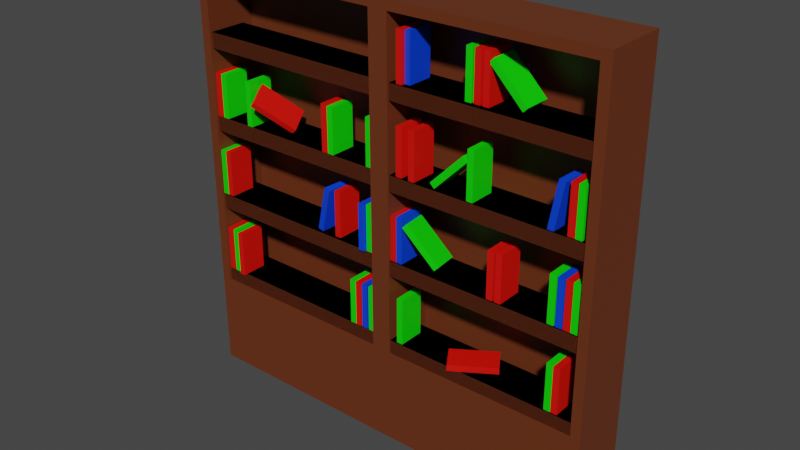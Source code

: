 # Source: Bookshelf.blend  (saved by Blender 3.4.6; exported with 4.5.12 LTS)
import bpy
from mathutils import Matrix  # noqa: F401  (used for matrix-valued properties, if any)

bpy.ops.wm.read_factory_settings(use_empty=True)
scene = bpy.context.scene
scene.name = 'Scene'

# ---- collections
col_collection = bpy.data.collections.new('Collection'); scene.collection.children.link(col_collection)

# ---- materials (node trees are filled in below, after node groups)
mat_material_045 = bpy.data.materials.new('Material.045')
mat_material_045.use_transparent_shadow = False
mat_material = bpy.data.materials.new('Material')
mat_material.alpha_threshold = 0.0
mat_material.use_transparent_shadow = False
mat_material.roughness = 0.5
mat_material.line_color = (0.0, 0.0, 0.0, 1.0)
mat_greenbook = bpy.data.materials.new('Greenbook')
mat_greenbook.use_transparent_shadow = False
mat_redbook = bpy.data.materials.new('RedBook')
mat_redbook.use_transparent_shadow = False
mat_material_043 = bpy.data.materials.new('Material.043')
mat_material_043.use_transparent_shadow = False

# ---- material node trees
mat_material_045.use_nodes = True; mat_material_045.node_tree.nodes.clear()
_N = mat_material_045.node_tree.nodes; _L = mat_material_045.node_tree.links
n0 = _N.new('ShaderNodeBsdfPrincipled'); n0.name = 'Principled BSDF'; n0.location = (10, 300)
n0.distribution = 'GGX'
n0.subsurface_method = 'RANDOM_WALK_SKIN'
n0.inputs[0].default_value = (0.0, 0.05473, 0.8, 1.0)
n0.inputs[3].default_value = 1.45
n0.inputs[27].default_value = (0.0, 0.0, 0.0, 1.0)
n0.inputs[28].default_value = 1.0
n1 = _N.new('ShaderNodeOutputMaterial'); n1.name = 'Material Output'; n1.location = (300, 300)
_L.new(n0.outputs[0], n1.inputs[0])
n1.is_active_output = True
mat_material.use_nodes = True; mat_material.node_tree.nodes.clear()
_N = mat_material.node_tree.nodes; _L = mat_material.node_tree.links
n0 = _N.new('ShaderNodeOutputMaterial'); n0.name = 'Material Output'; n0.location = (300, 300)
n1 = _N.new('ShaderNodeBsdfPrincipled'); n1.name = 'Principled BSDF'; n1.location = (10, 300)
n1.distribution = 'GGX'
n1.subsurface_method = 'RANDOM_WALK_SKIN'
n1.inputs[0].default_value = (0.1424, 0.03254, 0.008614, 1.0)
n1.inputs[3].default_value = 1.45
n1.inputs[27].default_value = (0.0, 0.0, 0.0, 1.0)
n1.inputs[28].default_value = 1.0
_L.new(n1.outputs[0], n0.inputs[0])
n0.is_active_output = True
mat_greenbook.use_nodes = True; mat_greenbook.node_tree.nodes.clear()
_N = mat_greenbook.node_tree.nodes; _L = mat_greenbook.node_tree.links
n0 = _N.new('ShaderNodeBsdfPrincipled'); n0.name = 'Principled BSDF'; n0.location = (10, 300)
n0.distribution = 'GGX'
n0.subsurface_method = 'RANDOM_WALK_SKIN'
n0.inputs[0].default_value = (0.003841, 0.8, 0.0, 1.0)
n0.inputs[3].default_value = 1.45
n0.inputs[27].default_value = (0.0, 0.0, 0.0, 1.0)
n0.inputs[28].default_value = 1.0
n1 = _N.new('ShaderNodeOutputMaterial'); n1.name = 'Material Output'; n1.location = (300, 300)
_L.new(n0.outputs[0], n1.inputs[0])
n1.is_active_output = True
mat_redbook.use_nodes = True; mat_redbook.node_tree.nodes.clear()
_N = mat_redbook.node_tree.nodes; _L = mat_redbook.node_tree.links
n0 = _N.new('ShaderNodeBsdfPrincipled'); n0.name = 'Principled BSDF'; n0.location = (10, 300)
n0.distribution = 'GGX'
n0.subsurface_method = 'RANDOM_WALK_SKIN'
n0.inputs[0].default_value = (0.8, 0.004263, 0.0, 1.0)
n0.inputs[3].default_value = 1.45
n0.inputs[27].default_value = (0.0, 0.0, 0.0, 1.0)
n0.inputs[28].default_value = 1.0
n1 = _N.new('ShaderNodeOutputMaterial'); n1.name = 'Material Output'; n1.location = (300, 300)
_L.new(n0.outputs[0], n1.inputs[0])
n1.is_active_output = True
mat_material_043.use_nodes = True; mat_material_043.node_tree.nodes.clear()
_N = mat_material_043.node_tree.nodes; _L = mat_material_043.node_tree.links
n0 = _N.new('ShaderNodeBsdfPrincipled'); n0.name = 'Principled BSDF'; n0.location = (10, 300)
n0.distribution = 'GGX'
n0.subsurface_method = 'RANDOM_WALK_SKIN'
n0.inputs[0].default_value = (0.8, 0.0, 0.002503, 1.0)
n0.inputs[3].default_value = 1.45
n0.inputs[27].default_value = (0.0, 0.0, 0.0, 1.0)
n0.inputs[28].default_value = 1.0
n1 = _N.new('ShaderNodeOutputMaterial'); n1.name = 'Material Output'; n1.location = (300, 300)
_L.new(n0.outputs[0], n1.inputs[0])
n1.is_active_output = True

# ---- world
world_world = bpy.data.worlds.new('World'); scene.world = world_world
world_world.use_nodes = True; world_world.node_tree.nodes.clear()
_N = world_world.node_tree.nodes; _L = world_world.node_tree.links
n0 = _N.new('ShaderNodeOutputWorld'); n0.name = 'World Output'; n0.location = (300, 300)
n1 = _N.new('ShaderNodeBackground'); n1.name = 'Background'; n1.location = (10, 300)
n1.inputs[0].default_value = (0.05088, 0.05088, 0.05088, 1.0)
_L.new(n1.outputs[0], n0.inputs[0])
n0.is_active_output = True
world_world.color = (0.05088, 0.05088, 0.05088)
world_world.use_sun_shadow = False
world_world.sun_shadow_jitter_overblur = 0.0

# ---- meshes
me_cube_048 = bpy.data.meshes.new('Cube.048')
me_cube_048.from_pydata([(-1.0, -1.0, -1.0), (-1.0, -1.0, 1.0), (-1.0, 1.0, -1.0), (-1.0, 1.0, 1.0), (1.0, -1.0, -1.0), (1.0, -1.0, 1.0), (1.0, 1.0, -1.0), (1.0, 1.0, 1.0), (-58.44, -1.398, -12.45), (-58.44, -1.398, -11.77), (-58.44, 1.565, -12.45), (-58.44, 1.565, -11.77), (4.771, -1.398, -12.45), (4.771, -1.398, -11.77), (4.771, 1.565, -12.45), (4.771, 1.565, -11.77), (4.771, -1.398, -12.45), (4.771, -1.398, -11.77), (4.771, 1.565, -12.45), (4.771, 1.565, -11.77), (-58.44, -1.398, -12.45), (-58.44, -1.398, -11.77), (-58.44, 1.565, -12.45), (-58.44, 1.565, -11.77), (-58.44, -1.398, -8.854), (-58.44, -1.398, -8.176), (-58.44, 1.565, -8.854), (-58.44, 1.565, -8.176), (4.771, -1.398, -8.854), (4.771, -1.398, -8.176), (4.771, 1.565, -8.854), (4.771, 1.565, -8.176), (4.771, -1.398, -8.854), (4.771, -1.398, -8.176), (4.771, 1.565, -8.854), (4.771, 1.565, -8.176), (-58.44, -1.398, -8.854), (-58.44, -1.398, -8.176), (-58.44, 1.565, -8.854), (-58.44, 1.565, -8.176), (-58.44, -1.398, -5.259), (-58.44, -1.398, -4.581), (-58.44, 1.565, -5.259), (-58.44, 1.565, -4.581), (4.771, -1.398, -5.259), (4.771, -1.398, -4.581), (4.771, 1.565, -5.259), (4.771, 1.565, -4.581), (4.771, -1.398, -5.259), (4.771, -1.398, -4.581), (4.771, 1.565, -5.259), (4.771, 1.565, -4.581), (-58.44, -1.398, -5.259), (-58.44, -1.398, -4.581), (-58.44, 1.565, -5.259), (-58.44, 1.565, -4.581), (-58.44, -1.398, -1.664), (-58.44, -1.398, -0.9862), (-58.44, 1.565, -1.664), (-58.44, 1.565, -0.9862), (4.771, -1.398, -1.664), (4.771, -1.398, -0.9862), (4.771, 1.565, -1.664), (4.771, 1.565, -0.9862), (4.771, -1.398, -1.664), (4.771, -1.398, -0.9862), (4.771, 1.565, -1.664), (4.771, 1.565, -0.9862), (-58.44, -1.398, -1.664), (-58.44, -1.398, -0.9862), (-58.44, 1.565, -1.664), (-58.44, 1.565, -0.9862), (4.771, -1.398, -12.45), (4.771, -1.398, -11.77), (4.771, 1.565, -12.45), (4.771, 1.565, -11.77), (-58.44, -1.398, -12.45), (-58.44, -1.398, -11.77), (-58.44, 1.565, -12.45), (-58.44, 1.565, -11.77), (-58.44, -1.398, -12.45), (-58.44, -1.398, -11.77), (-58.44, 1.565, -12.45), (-58.44, 1.565, -11.77), (4.771, -1.398, -12.45), (4.771, -1.398, -11.77), (4.771, 1.565, -12.45), (4.771, 1.565, -11.77), (4.771, -1.398, -8.854), (4.771, -1.398, -8.176), (4.771, 1.565, -8.854), (4.771, 1.565, -8.176), (-58.44, -1.398, -8.854), (-58.44, -1.398, -8.176), (-58.44, 1.565, -8.854), (-58.44, 1.565, -8.176), (-58.44, -1.398, -8.854), (-58.44, -1.398, -8.176), (-58.44, 1.565, -8.854), (-58.44, 1.565, -8.176), (4.771, -1.398, -8.854), (4.771, -1.398, -8.176), (4.771, 1.565, -8.854), (4.771, 1.565, -8.176), (4.771, -1.398, -5.259), (4.771, -1.398, -4.581), (4.771, 1.565, -5.259), (4.771, 1.565, -4.581), (-58.44, -1.398, -5.259), (-58.44, -1.398, -4.581), (-58.44, 1.565, -5.259), (-58.44, 1.565, -4.581), (-58.44, -1.398, -5.259), (-58.44, -1.398, -4.581), (-58.44, 1.565, -5.259), (-58.44, 1.565, -4.581), (4.771, -1.398, -5.259), (4.771, -1.398, -4.581), (4.771, 1.565, -5.259), (4.771, 1.565, -4.581), (4.771, -1.398, -1.664), (4.771, -1.398, -0.9862), (4.771, 1.565, -1.664), (4.771, 1.565, -0.9862), (-58.44, -1.398, -1.664), (-58.44, -1.398, -0.9862), (-58.44, 1.565, -1.664), (-58.44, 1.565, -0.9862), (-58.44, -1.398, -1.664), (-58.44, -1.398, -0.9862), (-58.44, 1.565, -1.664), (-58.44, 1.565, -0.9862), (4.771, -1.398, -1.664), (4.771, -1.398, -0.9862), (4.771, 1.565, -1.664), (4.771, 1.565, -0.9862), (76.3, -1.538, 2.001), (75.7, -1.521, -16.57), (76.32, 3.363, 2.002), (75.72, 3.38, -16.57), (-59.63, -1.51, 2.082), (-60.22, -1.492, -16.49), (-59.61, 3.392, 2.083), (-60.21, 3.409, -16.49), (7.564, -1.507, -16.53), (8.176, 3.377, 2.043), (7.582, 3.395, -16.53), (8.158, -1.524, 2.041), (75.82, -1.525, -12.85), (-60.09, 3.406, -12.77), (75.84, 3.377, -12.85), (-60.11, -1.496, -12.77), (7.683, -1.51, -12.81), (7.701, 3.391, -12.81), (10.81, -1.511, -12.38), (11.26, -1.524, 1.615), (73.17, -1.537, 1.577), (72.73, -1.524, -12.42), (-56.98, -1.497, -12.34), (-56.53, -1.51, 1.655), (5.034, -1.523, 1.618), (4.586, -1.51, -12.38), (8.158, -1.524, 2.041), (7.683, -1.51, -12.81), (75.82, -1.525, -12.85), (76.3, -1.538, 2.001), (-59.63, -1.51, 2.082), (-60.11, -1.496, -12.77), (7.683, -1.51, -12.81), (8.158, -1.524, 2.041), (10.81, -1.511, -12.38), (11.26, -1.524, 1.615), (73.17, -1.537, 1.577), (72.73, -1.524, -12.42), (-56.98, -1.497, -12.34), (-56.53, -1.51, 1.655), (5.034, -1.523, 1.618), (4.586, -1.51, -12.38), (10.81, -1.511, -12.38), (11.26, -1.524, 1.615), (73.17, -1.537, 1.577), (72.73, -1.524, -12.42), (-56.98, -1.497, -12.34), (-56.53, -1.51, 1.655), (5.034, -1.523, 1.618), (4.586, -1.51, -12.38), (10.82, 2.549, -12.38), (11.27, 2.536, 1.616), (73.19, 2.523, 1.579), (72.74, 2.536, -12.42), (-56.97, 2.563, -12.34), (-56.52, 2.55, 1.656), (5.049, 2.537, 1.619), (4.601, 2.55, -12.38), (11.1, -1.32, -12.45), (11.1, -1.32, -11.77), (11.1, 1.637, -12.45), (11.1, 1.637, -11.77), (74.2, -1.32, -12.45), (74.2, -1.32, -11.77), (74.2, 1.637, -12.45), (74.2, 1.637, -11.77), (74.2, -1.32, -12.45), (74.2, -1.32, -11.77), (74.2, 1.637, -12.45), (74.2, 1.637, -11.77), (11.1, -1.32, -12.45), (11.1, -1.32, -11.77), (11.1, 1.637, -12.45), (11.1, 1.637, -11.77), (11.1, -1.32, -8.86), (11.1, -1.32, -8.183), (11.1, 1.637, -8.86), (11.1, 1.637, -8.183), (74.2, -1.32, -8.86), (74.2, -1.32, -8.183), (74.2, 1.637, -8.86), (74.2, 1.637, -8.183), (74.2, -1.32, -8.86), (74.2, -1.32, -8.183), (74.2, 1.637, -8.86), (74.2, 1.637, -8.183), (11.1, -1.32, -8.86), (11.1, -1.32, -8.183), (11.1, 1.637, -8.86), (11.1, 1.637, -8.183), (11.1, -1.32, -5.273), (11.1, -1.32, -4.596), (11.1, 1.637, -5.273), (11.1, 1.637, -4.596), (74.2, -1.32, -5.273), (74.2, -1.32, -4.596), (74.2, 1.637, -5.273), (74.2, 1.637, -4.596), (74.2, -1.32, -5.273), (74.2, -1.32, -4.596), (74.2, 1.637, -5.273), (74.2, 1.637, -4.596), (11.1, -1.32, -5.273), (11.1, -1.32, -4.596), (11.1, 1.637, -5.273), (11.1, 1.637, -4.596), (11.1, -1.32, -1.685), (11.1, -1.32, -1.008), (11.1, 1.637, -1.685), (11.1, 1.637, -1.008), (74.2, -1.32, -1.685), (74.2, -1.32, -1.008), (74.2, 1.637, -1.685), (74.2, 1.637, -1.008), (74.2, -1.32, -1.685), (74.2, -1.32, -1.008), (74.2, 1.637, -1.685), (74.2, 1.637, -1.008), (11.1, -1.32, -1.685), (11.1, -1.32, -1.008), (11.1, 1.637, -1.685), (11.1, 1.637, -1.008), (74.2, -1.32, -12.45), (74.2, -1.32, -11.77), (74.2, 1.637, -12.45), (74.2, 1.637, -11.77), (11.1, -1.32, -12.45), (11.1, -1.32, -11.77), (11.1, 1.637, -12.45), (11.1, 1.637, -11.77), (11.1, -1.32, -12.45), (11.1, -1.32, -11.77), (11.1, 1.637, -12.45), (11.1, 1.637, -11.77), (74.2, -1.32, -12.45), (74.2, -1.32, -11.77), (74.2, 1.637, -12.45), (74.2, 1.637, -11.77), (74.2, -1.32, -8.86), (74.2, -1.32, -8.183), (74.2, 1.637, -8.86), (74.2, 1.637, -8.183), (11.1, -1.32, -8.86), (11.1, -1.32, -8.183), (11.1, 1.637, -8.86), (11.1, 1.637, -8.183), (11.1, -1.32, -8.86), (11.1, -1.32, -8.183), (11.1, 1.637, -8.86), (11.1, 1.637, -8.183), (74.2, -1.32, -8.86), (74.2, -1.32, -8.183), (74.2, 1.637, -8.86), (74.2, 1.637, -8.183), (74.2, -1.32, -5.273), (74.2, -1.32, -4.596), (74.2, 1.637, -5.273), (74.2, 1.637, -4.596), (11.1, -1.32, -5.273), (11.1, -1.32, -4.596), (11.1, 1.637, -5.273), (11.1, 1.637, -4.596), (11.1, -1.32, -5.273), (11.1, -1.32, -4.596), (11.1, 1.637, -5.273), (11.1, 1.637, -4.596), (74.2, -1.32, -5.273), (74.2, -1.32, -4.596), (74.2, 1.637, -5.273), (74.2, 1.637, -4.596), (74.2, -1.32, -1.685), (74.2, -1.32, -1.008), (74.2, 1.637, -1.685), (74.2, 1.637, -1.008), (11.1, -1.32, -1.685), (11.1, -1.32, -1.008), (11.1, 1.637, -1.685), (11.1, 1.637, -1.008), (11.1, -1.32, -1.685), (11.1, -1.32, -1.008), (11.1, 1.637, -1.685), (11.1, 1.637, -1.008), (74.2, -1.32, -1.685), (74.2, -1.32, -1.008), (74.2, 1.637, -1.685), (74.2, 1.637, -1.008), (-11.72, -1.112, -7.743), (-1.326, -1.369, -6.342), (-10.28, 0.8524, -7.826), (0.1109, 0.5958, -6.425), (-10.35, -1.195, -7.937), (0.03883, -1.452, -6.536), (-8.916, 0.7694, -8.02), (1.476, 0.5127, -6.619), (11.18, -1.3, -11.79), (11.18, -1.3, -9.789), (11.18, 0.7003, -11.79), (11.18, 0.7003, -9.789), (13.18, -1.3, -11.79), (13.18, -1.3, -9.789), (13.18, 0.7003, -11.79), (13.18, 0.7003, -9.789), (16.1, -1.3, -11.79), (16.1, -1.3, -9.789), (16.1, 0.7003, -11.79), (16.1, 0.7003, -9.789), (18.1, -1.3, -11.79), (18.1, -1.3, -9.789), (18.1, 0.7003, -11.79), (18.1, 0.7003, -9.789), (-52.07, -1.3, -11.79), (-52.07, -1.3, -9.789), (-52.07, 0.7003, -11.79), (-52.07, 0.7003, -9.789), (-50.07, -1.3, -11.79), (-50.07, -1.3, -9.789), (-50.07, 0.7003, -11.79), (-50.07, 0.7003, -9.789), (-17.49, -1.874, -11.77), (-29.76, 0.0427, -11.77), (-12.96, -0.1962, -11.77), (-25.23, 1.72, -11.77), (-17.49, -1.874, -11.5), (-29.76, 0.0427, -11.5), (-12.96, -0.1962, -11.5), (-25.23, 1.72, -11.5), (-49.93, -1.3, -11.77), (-49.93, -1.3, -9.768), (-49.93, 0.7003, -11.77), (-49.93, 0.7003, -9.768), (-47.93, -1.3, -11.77), (-47.93, -1.3, -9.768), (-47.93, 0.7003, -11.77), (-47.93, 0.7003, -9.768), (18.23, -1.3, -11.79), (18.23, -1.3, -9.789), (18.23, 0.7003, -11.79), (18.23, 0.7003, -9.789), (20.23, -1.3, -11.79), (20.23, -1.3, -9.789), (20.23, 0.7003, -11.79), (20.23, 0.7003, -9.789), (70.69, -1.411, -8.113), (70.69, -1.411, -6.113), (70.69, 0.5888, -8.113), (70.69, 0.5888, -6.113), (72.69, -1.411, -8.113), (72.69, -1.411, -6.113), (72.69, 0.5888, -8.113), (72.69, 0.5888, -6.113), (65.12, -1.567, -11.79), (65.12, -1.567, -9.789), (65.12, 0.433, -11.79), (65.12, 0.433, -9.789), (67.12, -1.567, -11.79), (67.12, -1.567, -9.789), (67.12, 0.433, -11.79), (67.12, 0.433, -9.789), (13.74, -1.3, -11.79), (13.74, -1.3, -9.789), (13.74, 0.7003, -11.79), (13.74, 0.7003, -9.789), (15.74, -1.3, -11.79), (15.74, -1.3, -9.789), (15.74, 0.7003, -11.79), (15.74, 0.7003, -9.789), (70.54, -1.338, -11.79), (70.54, -1.338, -9.789), (70.54, 0.6621, -11.79), (70.54, 0.6621, -9.789), (72.54, -1.338, -11.79), (72.54, -1.338, -9.789), (72.54, 0.6621, -11.79), (72.54, 0.6621, -9.789), (68.06, -1.349, -11.79), (68.06, -1.349, -9.789), (68.06, 0.6506, -11.79), (68.06, 0.6506, -9.789), (70.06, -1.349, -11.79), (70.06, -1.349, -9.789), (70.06, 0.6506, -11.79), (70.06, 0.6506, -9.789), (30.81, -1.253, -8.119), (27.34, -1.378, -6.177), (30.06, 0.7384, -8.103), (26.59, 0.6132, -6.161), (32.75, -1.213, -8.054), (29.28, -1.338, -6.112), (31.99, 0.7791, -8.037), (28.52, 0.6538, -6.095), (68.65, -1.387, -8.116), (68.65, -1.387, -6.116), (68.65, 0.613, -8.116), (68.65, 0.613, -6.116), (70.65, -1.387, -8.116), (70.65, -1.387, -6.116), (70.65, 0.613, -8.116), (70.65, 0.613, -6.116), (11.47, -1.3, -4.592), (11.47, -1.3, -2.592), (11.47, 0.7003, -4.592), (11.47, 0.7003, -2.592), (13.47, -1.3, -4.592), (13.47, -1.3, -2.592), (13.47, 0.7003, -4.592), (13.47, 0.7003, -2.592), (25.62, -1.3, -4.657), (25.62, -1.3, -2.657), (25.62, 0.7003, -4.657), (25.62, 0.7003, -2.657), (27.62, -1.3, -4.657), (27.62, -1.3, -2.657), (27.62, 0.7003, -4.657), (27.62, 0.7003, -2.657), (27.86, -1.3, -4.617), (27.86, -1.3, -2.617), (27.86, 0.7003, -4.617), (27.86, 0.7003, -2.617), (29.86, -1.3, -4.617), (29.86, -1.3, -2.617), (29.86, 0.7003, -4.617), (29.86, 0.7003, -2.617), (58.21, -1.3, -4.706), (58.21, -1.3, -2.706), (58.21, 0.7003, -4.706), (58.21, 0.7003, -2.706), (60.21, -1.3, -4.706), (60.21, -1.3, -2.706), (60.21, 0.7003, -4.706), (60.21, 0.7003, -2.706), (11.47, -1.342, -8.167), (11.47, -1.342, -6.167), (11.47, 0.6576, -8.167), (11.47, 0.6576, -6.167), (13.47, -1.342, -8.167), (13.47, -1.342, -6.167), (13.47, 0.6576, -8.167), (13.47, 0.6576, -6.167), (24.4, -1.105, -8.167), (24.4, -1.105, -6.167), (24.4, 0.8954, -8.167), (24.4, 0.8954, -6.167), (26.4, -1.105, -8.167), (26.4, -1.105, -6.167), (26.4, 0.8954, -8.167), (26.4, 0.8954, -6.167), (13.69, -1.552, -8.167), (13.69, -1.552, -6.167), (13.69, 0.4476, -8.167), (13.69, 0.4476, -6.167), (15.69, -1.552, -8.167), (15.69, -1.552, -6.167), (15.69, 0.4476, -8.167), (15.69, 0.4476, -6.167), (0.6842, -1.3, -8.231), (0.6842, -1.3, -6.231), (0.6842, 0.7003, -8.231), (0.6842, 0.7003, -6.231), (2.684, -1.3, -8.231), (2.684, -1.3, -6.231), (2.684, 0.7003, -8.231), (2.684, 0.7003, -6.231), (2.66, -1.3, -8.252), (2.66, -1.3, -6.252), (2.66, 0.7003, -8.252), (2.66, 0.7003, -6.252), (4.66, -1.3, -8.252), (4.66, -1.3, -6.252), (4.66, 0.7003, -8.252), (4.66, 0.7003, -6.252), (-56.08, -1.3, -8.192), (-56.08, -1.3, -6.192), (-56.08, 0.7003, -8.192), (-56.08, 0.7003, -6.192), (-54.08, -1.3, -8.192), (-54.08, -1.3, -6.192), (-54.08, 0.7003, -8.192), (-54.08, 0.7003, -6.192), (0.4277, -1.3, -11.77), (0.4277, -1.3, -9.768), (0.4277, 0.7003, -11.77), (0.4277, 0.7003, -9.768), (2.428, -1.3, -11.77), (2.428, -1.3, -9.768), (2.428, 0.7003, -11.77), (2.428, 0.7003, -9.768), (0.6842, -1.3, -0.9795), (0.6842, -1.3, 1.02), (0.6842, 0.7003, -0.9795), (0.6842, 0.7003, 1.02), (2.684, -1.3, -0.9795), (2.684, -1.3, 1.02), (2.684, 0.7003, -0.9795), (2.684, 0.7003, 1.02), (-53.88, -1.3, -8.181), (-53.88, -1.3, -6.181), (-53.88, 0.7003, -8.181), (-53.88, 0.7003, -6.181), (-51.88, -1.3, -8.181), (-51.88, -1.3, -6.181), (-51.88, 0.7003, -8.181), (-51.88, 0.7003, -6.181), (-3.496, -1.3, -4.58), (-3.496, -1.3, -2.58), (-3.496, 0.7003, -4.58), (-3.496, 0.7003, -2.58), (-1.496, -1.3, -4.58), (-1.496, -1.3, -2.58), (-1.496, 0.7003, -4.58), (-1.496, 0.7003, -2.58), (-22.75, -1.3, -4.587), (-22.75, -1.3, -2.587), (-22.75, 0.7003, -4.587), (-22.75, 0.7003, -2.587), (-20.75, -1.3, -4.587), (-20.75, -1.3, -2.587), (-20.75, 0.7003, -4.587), (-20.75, 0.7003, -2.587), (-47.18, -1.303, -4.651), (-49.7, -1.315, -2.681), (-47.53, 0.6957, -4.655), (-50.04, 0.683, -2.685), (-45.21, -1.282, -4.604), (-47.73, -1.295, -2.634), (-45.56, 0.7158, -4.608), (-48.08, 0.7031, -2.638), (-10.26, -1.3, -4.54), (-20.61, -1.3, -3.125), (-10.26, 0.7003, -4.54), (-20.61, 0.7003, -3.125), (-8.844, -1.3, -4.346), (-19.19, -1.3, -2.932), (-8.844, 0.7003, -4.346), (-19.19, 0.7003, -2.932), (0.7936, -1.3, -4.58), (0.7936, -1.3, -2.58), (0.7936, 0.7003, -4.58), (0.7936, 0.7003, -2.58), (2.794, -1.3, -4.58), (2.794, -1.3, -2.58), (2.794, 0.7003, -4.58), (2.794, 0.7003, -2.58), (-53.14, -1.3, -4.58), (-53.14, -1.3, -2.58), (-53.14, 0.7003, -4.58), (-53.14, 0.7003, -2.58), (-51.14, -1.3, -4.58), (-51.14, -1.3, -2.58), (-51.14, 0.7003, -4.58), (-51.14, 0.7003, -2.58), (-55.33, -1.3, -4.58), (-55.33, -1.3, -2.58), (-55.33, 0.7003, -4.58), (-55.33, 0.7003, -2.58), (-53.33, -1.3, -4.58), (-53.33, -1.3, -2.58), (-53.33, 0.7003, -4.58), (-53.33, 0.7003, -2.58), (70.89, -1.3, -4.706), (70.89, -1.3, -2.706), (70.89, 0.7003, -4.706), (70.89, 0.7003, -2.706), (72.89, -1.3, -4.706), (72.89, -1.3, -2.706), (72.89, 0.7003, -4.706), (72.89, 0.7003, -2.706), (68.56, -1.3, -4.706), (68.56, -1.3, -2.706), (68.56, 0.7003, -4.706), (68.56, 0.7003, -2.706), (70.56, -1.3, -4.706), (70.56, -1.3, -2.706), (70.56, 0.7003, -4.706), (70.56, 0.7003, -2.706), (-51.55, -1.3, -8.181), (-51.55, -1.3, -6.181), (-51.55, 0.7003, -8.181), (-51.55, 0.7003, -6.181), (-49.55, -1.3, -8.181), (-49.55, -1.3, -6.181), (-49.55, 0.7003, -8.181), (-49.55, 0.7003, -6.181), (-49.07, -1.3, -8.181), (-49.07, -1.3, -6.181), (-49.07, 0.7003, -8.181), (-49.07, 0.7003, -6.181), (-47.07, -1.3, -8.181), (-47.07, -1.3, -6.181), (-47.07, 0.7003, -8.181), (-47.07, 0.7003, -6.181), (-32.69, -1.3, -8.181), (-32.69, -1.3, -6.181), (-32.69, 0.7003, -8.181), (-32.69, 0.7003, -6.181), (-30.69, -1.3, -8.181), (-30.69, -1.3, -6.181), (-30.69, 0.7003, -8.181), (-30.69, 0.7003, -6.181), (-30.1, -1.3, -8.181), (-30.1, -1.3, -6.181), (-30.1, 0.7003, -8.181), (-30.1, 0.7003, -6.181), (-28.1, -1.3, -8.181), (-28.1, -1.3, -6.181), (-28.1, 0.7003, -8.181), (-28.1, 0.7003, -6.181), (-20.55, -1.0, -1.0), (-20.55, -1.0, 1.0), (-20.55, 1.0, -1.0), (-20.55, 1.0, 1.0), (-18.55, -1.0, -1.0), (-18.55, -1.0, 1.0), (-18.55, 1.0, -1.0), (-18.55, 1.0, 1.0), (-23.22, -1.0, -1.0), (-23.22, -1.0, 1.0), (-23.22, 1.0, -1.0), (-23.22, 1.0, 1.0), (-21.22, -1.0, -1.0), (-21.22, -1.0, 1.0), (-21.22, 1.0, -1.0), (-21.22, 1.0, 1.0), (-25.87, -1.0, -1.0), (-25.87, -1.0, 1.0), (-25.87, 1.0, -1.0), (-25.87, 1.0, 1.0), (-23.87, -1.0, -1.0), (-23.87, -1.0, 1.0), (-23.87, 1.0, -1.0), (-23.87, 1.0, 1.0), (-37.19, -1.0, -0.6105), (-26.84, -1.0, 0.8037), (-37.19, 1.0, -0.6105), (-26.84, 1.0, 0.8037), (-35.78, -1.0, -0.8037), (-25.43, -1.0, 0.6105), (-35.78, 1.0, -0.8037), (-25.43, 1.0, 0.6105), (54.92, -2.105, -3.459), (46.24, -0.1888, -4.645), (58.12, -0.4277, -3.021), (49.44, 1.489, -4.207), (53.5, -2.105, -3.266), (44.82, -0.1888, -4.452), (56.71, -0.4277, -2.828), (48.03, 1.489, -4.014)], [], [(0, 1, 3, 2), (2, 3, 7, 6), (6, 7, 5, 4), (4, 5, 1, 0), (2, 6, 4, 0), (7, 3, 1, 5), (8, 9, 11, 10), (10, 11, 15, 14), (14, 15, 13, 12), (12, 13, 9, 8), (10, 14, 12, 8), (15, 11, 9, 13), (16, 18, 19, 17), (18, 22, 23, 19), (22, 20, 21, 23), (20, 16, 17, 21), (18, 16, 20, 22), (23, 21, 17, 19), (24, 25, 27, 26), (26, 27, 31, 30), (30, 31, 29, 28), (28, 29, 25, 24), (26, 30, 28, 24), (31, 27, 25, 29), (32, 34, 35, 33), (34, 38, 39, 35), (38, 36, 37, 39), (36, 32, 33, 37), (34, 32, 36, 38), (39, 37, 33, 35), (40, 41, 43, 42), (42, 43, 47, 46), (46, 47, 45, 44), (44, 45, 41, 40), (42, 46, 44, 40), (47, 43, 41, 45), (48, 50, 51, 49), (50, 54, 55, 51), (54, 52, 53, 55), (52, 48, 49, 53), (50, 48, 52, 54), (55, 53, 49, 51), (56, 57, 59, 58), (58, 59, 63, 62), (62, 63, 61, 60), (60, 61, 57, 56), (58, 62, 60, 56), (63, 59, 57, 61), (64, 66, 67, 65), (66, 70, 71, 67), (70, 68, 69, 71), (68, 64, 65, 69), (66, 64, 68, 70), (71, 69, 65, 67), (72, 74, 75, 73), (74, 78, 79, 75), (78, 76, 77, 79), (76, 72, 73, 77), (74, 72, 76, 78), (79, 77, 73, 75), (80, 81, 83, 82), (82, 83, 87, 86), (86, 87, 85, 84), (84, 85, 81, 80), (82, 86, 84, 80), (87, 83, 81, 85), (88, 90, 91, 89), (90, 94, 95, 91), (94, 92, 93, 95), (92, 88, 89, 93), (90, 88, 92, 94), (95, 93, 89, 91), (96, 97, 99, 98), (98, 99, 103, 102), (102, 103, 101, 100), (100, 101, 97, 96), (98, 102, 100, 96), (103, 99, 97, 101), (104, 106, 107, 105), (106, 110, 111, 107), (110, 108, 109, 111), (108, 104, 105, 109), (106, 104, 108, 110), (111, 109, 105, 107), (112, 113, 115, 114), (114, 115, 119, 118), (118, 119, 117, 116), (116, 117, 113, 112), (114, 118, 116, 112), (119, 115, 113, 117), (120, 122, 123, 121), (122, 126, 127, 123), (126, 124, 125, 127), (124, 120, 121, 125), (122, 120, 124, 126), (127, 125, 121, 123), (128, 129, 131, 130), (130, 131, 135, 134), (134, 135, 133, 132), (132, 133, 129, 128), (130, 134, 132, 128), (135, 131, 129, 133), (147, 140, 142, 145), (153, 145, 142, 149), (149, 142, 140, 151), (144, 137, 139, 146), (148, 136, 138, 150), (181, 178, 186, 189), (180, 181, 189, 188), (141, 144, 146, 143), (150, 138, 145, 153), (136, 147, 145, 138), (139, 150, 153, 146), (141, 151, 152, 144), (144, 152, 148, 137), (137, 148, 150, 139), (143, 149, 151, 141), (146, 153, 149, 143), (152, 147, 162, 163), (147, 136, 165, 162), (136, 148, 164, 165), (148, 152, 163, 164), (151, 140, 166, 167), (140, 147, 169, 166), (147, 152, 168, 169), (152, 151, 167, 168), (155, 154, 163, 162), (154, 157, 164, 163), (156, 155, 162, 165), (157, 156, 165, 164), (159, 158, 167, 166), (158, 161, 168, 167), (160, 159, 166, 169), (161, 160, 169, 168), (154, 155, 171, 170), (155, 156, 172, 171), (156, 157, 173, 172), (157, 154, 170, 173), (158, 159, 175, 174), (159, 160, 176, 175), (160, 161, 177, 176), (161, 158, 174, 177), (170, 171, 179, 178), (171, 172, 180, 179), (172, 173, 181, 180), (173, 170, 178, 181), (174, 175, 183, 182), (175, 176, 184, 183), (176, 177, 185, 184), (177, 174, 182, 185), (186, 187, 188, 189), (190, 191, 192, 193), (183, 184, 192, 191), (182, 183, 191, 190), (179, 180, 188, 187), (184, 185, 193, 192), (178, 179, 187, 186), (185, 182, 190, 193), (194, 195, 197, 196), (196, 197, 201, 200), (200, 201, 199, 198), (198, 199, 195, 194), (196, 200, 198, 194), (201, 197, 195, 199), (202, 204, 205, 203), (204, 208, 209, 205), (208, 206, 207, 209), (206, 202, 203, 207), (204, 202, 206, 208), (209, 207, 203, 205), (210, 211, 213, 212), (212, 213, 217, 216), (216, 217, 215, 214), (214, 215, 211, 210), (212, 216, 214, 210), (217, 213, 211, 215), (218, 220, 221, 219), (220, 224, 225, 221), (224, 222, 223, 225), (222, 218, 219, 223), (220, 218, 222, 224), (225, 223, 219, 221), (226, 227, 229, 228), (228, 229, 233, 232), (232, 233, 231, 230), (230, 231, 227, 226), (228, 232, 230, 226), (233, 229, 227, 231), (234, 236, 237, 235), (236, 240, 241, 237), (240, 238, 239, 241), (238, 234, 235, 239), (236, 234, 238, 240), (241, 239, 235, 237), (242, 243, 245, 244), (244, 245, 249, 248), (248, 249, 247, 246), (246, 247, 243, 242), (244, 248, 246, 242), (249, 245, 243, 247), (250, 252, 253, 251), (252, 256, 257, 253), (256, 254, 255, 257), (254, 250, 251, 255), (252, 250, 254, 256), (257, 255, 251, 253), (258, 260, 261, 259), (260, 264, 265, 261), (264, 262, 263, 265), (262, 258, 259, 263), (260, 258, 262, 264), (265, 263, 259, 261), (266, 267, 269, 268), (268, 269, 273, 272), (272, 273, 271, 270), (270, 271, 267, 266), (268, 272, 270, 266), (273, 269, 267, 271), (274, 276, 277, 275), (276, 280, 281, 277), (280, 278, 279, 281), (278, 274, 275, 279), (276, 274, 278, 280), (281, 279, 275, 277), (282, 283, 285, 284), (284, 285, 289, 288), (288, 289, 287, 286), (286, 287, 283, 282), (284, 288, 286, 282), (289, 285, 283, 287), (290, 292, 293, 291), (292, 296, 297, 293), (296, 294, 295, 297), (294, 290, 291, 295), (292, 290, 294, 296), (297, 295, 291, 293), (298, 299, 301, 300), (300, 301, 305, 304), (304, 305, 303, 302), (302, 303, 299, 298), (300, 304, 302, 298), (305, 301, 299, 303), (306, 308, 309, 307), (308, 312, 313, 309), (312, 310, 311, 313), (310, 306, 307, 311), (308, 306, 310, 312), (313, 311, 307, 309), (314, 315, 317, 316), (316, 317, 321, 320), (320, 321, 319, 318), (318, 319, 315, 314), (316, 320, 318, 314), (321, 317, 315, 319), (322, 323, 325, 324), (324, 325, 329, 328), (328, 329, 327, 326), (326, 327, 323, 322), (324, 328, 326, 322), (329, 325, 323, 327), (330, 331, 333, 332), (332, 333, 337, 336), (336, 337, 335, 334), (334, 335, 331, 330), (332, 336, 334, 330), (337, 333, 331, 335), (338, 339, 341, 340), (340, 341, 345, 344), (344, 345, 343, 342), (342, 343, 339, 338), (340, 344, 342, 338), (345, 341, 339, 343), (346, 347, 349, 348), (348, 349, 353, 352), (352, 353, 351, 350), (350, 351, 347, 346), (348, 352, 350, 346), (353, 349, 347, 351), (354, 355, 357, 356), (356, 357, 361, 360), (360, 361, 359, 358), (358, 359, 355, 354), (356, 360, 358, 354), (361, 357, 355, 359), (362, 363, 365, 364), (364, 365, 369, 368), (368, 369, 367, 366), (366, 367, 363, 362), (364, 368, 366, 362), (369, 365, 363, 367), (370, 371, 373, 372), (372, 373, 377, 376), (376, 377, 375, 374), (374, 375, 371, 370), (372, 376, 374, 370), (377, 373, 371, 375), (378, 379, 381, 380), (380, 381, 385, 384), (384, 385, 383, 382), (382, 383, 379, 378), (380, 384, 382, 378), (385, 381, 379, 383), (386, 387, 389, 388), (388, 389, 393, 392), (392, 393, 391, 390), (390, 391, 387, 386), (388, 392, 390, 386), (393, 389, 387, 391), (394, 395, 397, 396), (396, 397, 401, 400), (400, 401, 399, 398), (398, 399, 395, 394), (396, 400, 398, 394), (401, 397, 395, 399), (402, 403, 405, 404), (404, 405, 409, 408), (408, 409, 407, 406), (406, 407, 403, 402), (404, 408, 406, 402), (409, 405, 403, 407), (410, 411, 413, 412), (412, 413, 417, 416), (416, 417, 415, 414), (414, 415, 411, 410), (412, 416, 414, 410), (417, 413, 411, 415), (418, 419, 421, 420), (420, 421, 425, 424), (424, 425, 423, 422), (422, 423, 419, 418), (420, 424, 422, 418), (425, 421, 419, 423), (426, 427, 429, 428), (428, 429, 433, 432), (432, 433, 431, 430), (430, 431, 427, 426), (428, 432, 430, 426), (433, 429, 427, 431), (434, 435, 437, 436), (436, 437, 441, 440), (440, 441, 439, 438), (438, 439, 435, 434), (436, 440, 438, 434), (441, 437, 435, 439), (442, 443, 445, 444), (444, 445, 449, 448), (448, 449, 447, 446), (446, 447, 443, 442), (444, 448, 446, 442), (449, 445, 443, 447), (450, 451, 453, 452), (452, 453, 457, 456), (456, 457, 455, 454), (454, 455, 451, 450), (452, 456, 454, 450), (457, 453, 451, 455), (458, 459, 461, 460), (460, 461, 465, 464), (464, 465, 463, 462), (462, 463, 459, 458), (460, 464, 462, 458), (465, 461, 459, 463), (466, 467, 469, 468), (468, 469, 473, 472), (472, 473, 471, 470), (470, 471, 467, 466), (468, 472, 470, 466), (473, 469, 467, 471), (474, 475, 477, 476), (476, 477, 481, 480), (480, 481, 479, 478), (478, 479, 475, 474), (476, 480, 478, 474), (481, 477, 475, 479), (482, 483, 485, 484), (484, 485, 489, 488), (488, 489, 487, 486), (486, 487, 483, 482), (484, 488, 486, 482), (489, 485, 483, 487), (490, 491, 493, 492), (492, 493, 497, 496), (496, 497, 495, 494), (494, 495, 491, 490), (492, 496, 494, 490), (497, 493, 491, 495), (498, 499, 501, 500), (500, 501, 505, 504), (504, 505, 503, 502), (502, 503, 499, 498), (500, 504, 502, 498), (505, 501, 499, 503), (506, 507, 509, 508), (508, 509, 513, 512), (512, 513, 511, 510), (510, 511, 507, 506), (508, 512, 510, 506), (513, 509, 507, 511), (514, 515, 517, 516), (516, 517, 521, 520), (520, 521, 519, 518), (518, 519, 515, 514), (516, 520, 518, 514), (521, 517, 515, 519), (522, 523, 525, 524), (524, 525, 529, 528), (528, 529, 527, 526), (526, 527, 523, 522), (524, 528, 526, 522), (529, 525, 523, 527), (530, 531, 533, 532), (532, 533, 537, 536), (536, 537, 535, 534), (534, 535, 531, 530), (532, 536, 534, 530), (537, 533, 531, 535), (538, 539, 541, 540), (540, 541, 545, 544), (544, 545, 543, 542), (542, 543, 539, 538), (540, 544, 542, 538), (545, 541, 539, 543), (546, 547, 549, 548), (548, 549, 553, 552), (552, 553, 551, 550), (550, 551, 547, 546), (548, 552, 550, 546), (553, 549, 547, 551), (554, 555, 557, 556), (556, 557, 561, 560), (560, 561, 559, 558), (558, 559, 555, 554), (556, 560, 558, 554), (561, 557, 555, 559), (562, 563, 565, 564), (564, 565, 569, 568), (568, 569, 567, 566), (566, 567, 563, 562), (564, 568, 566, 562), (569, 565, 563, 567), (570, 571, 573, 572), (572, 573, 577, 576), (576, 577, 575, 574), (574, 575, 571, 570), (572, 576, 574, 570), (577, 573, 571, 575), (578, 579, 581, 580), (580, 581, 585, 584), (584, 585, 583, 582), (582, 583, 579, 578), (580, 584, 582, 578), (585, 581, 579, 583), (586, 587, 589, 588), (588, 589, 593, 592), (592, 593, 591, 590), (590, 591, 587, 586), (588, 592, 590, 586), (593, 589, 587, 591), (594, 595, 597, 596), (596, 597, 601, 600), (600, 601, 599, 598), (598, 599, 595, 594), (596, 600, 598, 594), (601, 597, 595, 599), (602, 603, 605, 604), (604, 605, 609, 608), (608, 609, 607, 606), (606, 607, 603, 602), (604, 608, 606, 602), (609, 605, 603, 607), (610, 611, 613, 612), (612, 613, 617, 616), (616, 617, 615, 614), (614, 615, 611, 610), (612, 616, 614, 610), (617, 613, 611, 615), (618, 619, 621, 620), (620, 621, 625, 624), (624, 625, 623, 622), (622, 623, 619, 618), (620, 624, 622, 618), (625, 621, 619, 623), (626, 627, 629, 628), (628, 629, 633, 632), (632, 633, 631, 630), (630, 631, 627, 626), (628, 632, 630, 626), (633, 629, 627, 631), (634, 635, 637, 636), (636, 637, 641, 640), (640, 641, 639, 638), (638, 639, 635, 634), (636, 640, 638, 634), (641, 637, 635, 639), (642, 643, 645, 644), (644, 645, 649, 648), (648, 649, 647, 646), (646, 647, 643, 642), (644, 648, 646, 642), (649, 645, 643, 647), (650, 651, 653, 652), (652, 653, 657, 656), (656, 657, 655, 654), (654, 655, 651, 650), (652, 656, 654, 650), (657, 653, 651, 655), (658, 659, 661, 660), (660, 661, 665, 664), (664, 665, 663, 662), (662, 663, 659, 658), (660, 664, 662, 658), (665, 661, 659, 663), (666, 667, 669, 668), (668, 669, 673, 672), (672, 673, 671, 670), (670, 671, 667, 666), (668, 672, 670, 666), (673, 669, 667, 671), (674, 675, 677, 676), (676, 677, 681, 680), (680, 681, 679, 678), (678, 679, 675, 674), (676, 680, 678, 674), (681, 677, 675, 679)])
me_cube_048.polygons.foreach_set('material_index', [0, 0, 0, 0, 0, 0, 1, 1, 1, 1, 1, 1, 1, 1, 1, 1, 1, 1, 1, 1, 1, 1, 1, 1, 1, 1, 1, 1, 1, 1, 1, 1, 1, 1, 1, 1, 1, 1, 1, 1, 1, 1, 1, 1, 1, 1, 1, 1, 1, 1, 1, 1, 1, 1, 1, 1, 1, 1, 1, 1, 1, 1, 1, 1, 1, 1, 1, 1, 1, 1, 1, 1, 1, 1, 1, 1, 1, 1, 1, 1, 1, 1, 1, 1, 1, 1, 1, 1, 1, 1, 1, 1, 1, 1, 1, 1, 1, 1, 1, 1, 1, 1, 1, 1, 1, 1, 1, 1, 1, 1, 1, 1, 1, 1, 1, 1, 1, 1, 1, 1, 1, 1, 1, 1, 1, 1, 1, 1, 1, 1, 1, 1, 1, 1, 1, 1, 1, 1, 1, 1, 1, 1, 1, 1, 1, 1, 1, 1, 1, 1, 1, 1, 1, 1, 1, 1, 1, 1, 1, 1, 1, 1, 1, 1, 1, 1, 1, 1, 1, 1, 1, 1, 1, 1, 1, 1, 1, 1, 1, 1, 1, 1, 1, 1, 1, 1, 1, 1, 1, 1, 1, 1, 1, 1, 1, 1, 1, 1, 1, 1, 1, 1, 1, 1, 1, 1, 1, 1, 1, 1, 1, 1, 1, 1, 1, 1, 1, 1, 1, 1, 1, 1, 1, 1, 1, 1, 1, 1, 1, 1, 1, 1, 1, 1, 1, 1, 1, 1, 1, 1, 1, 1, 1, 1, 1, 1, 1, 1, 1, 1, 1, 1, 1, 1, 2, 2, 2, 2, 2, 2, 2, 2, 2, 2, 2, 2, 3, 3, 3, 3, 3, 3, 3, 3, 3, 3, 3, 3, 3, 3, 3, 3, 3, 3, 2, 2, 2, 2, 2, 2, 2, 2, 2, 2, 2, 2, 2, 2, 2, 2, 2, 2, 3, 3, 3, 3, 3, 3, 0, 0, 0, 0, 0, 0, 3, 3, 3, 3, 3, 3, 2, 2, 2, 2, 2, 2, 0, 0, 0, 0, 0, 0, 3, 3, 3, 3, 3, 3, 2, 2, 2, 2, 2, 2, 2, 2, 2, 2, 2, 2, 3, 3, 3, 3, 3, 3, 2, 2, 2, 2, 2, 2, 2, 2, 2, 2, 2, 2, 3, 3, 3, 3, 3, 3, 0, 0, 0, 0, 0, 0, 0, 0, 0, 0, 0, 0, 3, 3, 3, 3, 3, 3, 2, 2, 2, 2, 2, 2, 2, 2, 2, 2, 2, 2, 3, 3, 3, 3, 3, 3, 3, 3, 3, 3, 3, 3, 3, 3, 3, 3, 3, 3, 2, 2, 2, 2, 2, 2, 0, 0, 0, 0, 0, 0, 2, 2, 2, 2, 2, 2, 3, 3, 3, 3, 3, 3, 3, 3, 3, 3, 3, 3, 2, 2, 2, 2, 2, 2, 3, 3, 3, 3, 3, 3, 2, 2, 2, 2, 2, 2, 0, 0, 0, 0, 0, 0, 2, 2, 2, 2, 2, 2, 3, 3, 3, 3, 3, 3, 3, 3, 3, 3, 3, 3, 2, 2, 2, 2, 2, 2, 3, 3, 3, 3, 3, 3, 3, 3, 3, 3, 3, 3, 2, 2, 2, 2, 2, 2, 3, 3, 3, 3, 3, 3])
_uv = me_cube_048.uv_layers.new(name='UVMap')
_uv.uv.foreach_set('vector', [0.375, 0.0, 0.625, 0.0, 0.625, 0.25, 0.375, 0.25, 0.375, 0.25, 0.625, 0.25, 0.625, 0.5, 0.375, 0.5, 0.375, 0.5, 0.625, 0.5, 0.625, 0.75, 0.375, 0.75, 0.375, 0.75, 0.625, 0.75, 0.625, 1.0, 0.375, 1.0, 0.125, 0.5, 0.375, 0.5, 0.375, 0.75, 0.125, 0.75, 0.625, 0.5, 0.875, 0.5, 0.875, 0.75, 0.625, 0.75, 0.375, 0.0, 0.625, 0.0, 0.625, 0.25, 0.375, 0.25, 0.375, 0.25, 0.625, 0.25, 0.625, 0.5, 0.375, 0.5, 0.375, 0.5, 0.625, 0.5, 0.625, 0.75, 0.375, 0.75, 0.375, 0.75, 0.625, 0.75, 0.625, 1.0, 0.375, 1.0, 0.125, 0.5, 0.375, 0.5, 0.375, 0.75, 0.125, 0.75, 0.625, 0.5, 0.875, 0.5, 0.875, 0.75, 0.625, 0.75, 0.375, 0.0, 0.375, 0.25, 0.625, 0.25, 0.625, 0.0, 0.375, 0.25, 0.375, 0.5, 0.625, 0.5, 0.625, 0.25, 0.375, 0.5, 0.375, 0.75, 0.625, 0.75, 0.625, 0.5, 0.375, 0.75, 0.375, 1.0, 0.625, 1.0, 0.625, 0.75, 0.125, 0.5, 0.125, 0.75, 0.375, 0.75, 0.375, 0.5, 0.625, 0.5, 0.625, 0.75, 0.875, 0.75, 0.875, 0.5, 0.375, 0.0, 0.625, 0.0, 0.625, 0.25, 0.375, 0.25, 0.375, 0.25, 0.625, 0.25, 0.625, 0.5, 0.375, 0.5, 0.375, 0.5, 0.625, 0.5, 0.625, 0.75, 0.375, 0.75, 0.375, 0.75, 0.625, 0.75, 0.625, 1.0, 0.375, 1.0, 0.125, 0.5, 0.375, 0.5, 0.375, 0.75, 0.125, 0.75, 0.625, 0.5, 0.875, 0.5, 0.875, 0.75, 0.625, 0.75, 0.375, 0.0, 0.375, 0.25, 0.625, 0.25, 0.625, 0.0, 0.375, 0.25, 0.375, 0.5, 0.625, 0.5, 0.625, 0.25, 0.375, 0.5, 0.375, 0.75, 0.625, 0.75, 0.625, 0.5, 0.375, 0.75, 0.375, 1.0, 0.625, 1.0, 0.625, 0.75, 0.125, 0.5, 0.125, 0.75, 0.375, 0.75, 0.375, 0.5, 0.625, 0.5, 0.625, 0.75, 0.875, 0.75, 0.875, 0.5, 0.375, 0.0, 0.625, 0.0, 0.625, 0.25, 0.375, 0.25, 0.375, 0.25, 0.625, 0.25, 0.625, 0.5, 0.375, 0.5, 0.375, 0.5, 0.625, 0.5, 0.625, 0.75, 0.375, 0.75, 0.375, 0.75, 0.625, 0.75, 0.625, 1.0, 0.375, 1.0, 0.125, 0.5, 0.375, 0.5, 0.375, 0.75, 0.125, 0.75, 0.625, 0.5, 0.875, 0.5, 0.875, 0.75, 0.625, 0.75, 0.375, 0.0, 0.375, 0.25, 0.625, 0.25, 0.625, 0.0, 0.375, 0.25, 0.375, 0.5, 0.625, 0.5, 0.625, 0.25, 0.375, 0.5, 0.375, 0.75, 0.625, 0.75, 0.625, 0.5, 0.375, 0.75, 0.375, 1.0, 0.625, 1.0, 0.625, 0.75, 0.125, 0.5, 0.125, 0.75, 0.375, 0.75, 0.375, 0.5, 0.625, 0.5, 0.625, 0.75, 0.875, 0.75, 0.875, 0.5, 0.375, 0.0, 0.625, 0.0, 0.625, 0.25, 0.375, 0.25, 0.375, 0.25, 0.625, 0.25, 0.625, 0.5, 0.375, 0.5, 0.375, 0.5, 0.625, 0.5, 0.625, 0.75, 0.375, 0.75, 0.375, 0.75, 0.625, 0.75, 0.625, 1.0, 0.375, 1.0, 0.125, 0.5, 0.375, 0.5, 0.375, 0.75, 0.125, 0.75, 0.625, 0.5, 0.875, 0.5, 0.875, 0.75, 0.625, 0.75, 0.375, 0.0, 0.375, 0.25, 0.625, 0.25, 0.625, 0.0, 0.375, 0.25, 0.375, 0.5, 0.625, 0.5, 0.625, 0.25, 0.375, 0.5, 0.375, 0.75, 0.625, 0.75, 0.625, 0.5, 0.375, 0.75, 0.375, 1.0, 0.625, 1.0, 0.625, 0.75, 0.125, 0.5, 0.125, 0.75, 0.375, 0.75, 0.375, 0.5, 0.625, 0.5, 0.625, 0.75, 0.875, 0.75, 0.875, 0.5, 0.375, 0.0, 0.375, 0.25, 0.625, 0.25, 0.625, 0.0, 0.375, 0.25, 0.375, 0.5, 0.625, 0.5, 0.625, 0.25, 0.375, 0.5, 0.375, 0.75, 0.625, 0.75, 0.625, 0.5, 0.375, 0.75, 0.375, 1.0, 0.625, 1.0, 0.625, 0.75, 0.125, 0.5, 0.125, 0.75, 0.375, 0.75, 0.375, 0.5, 0.625, 0.5, 0.625, 0.75, 0.875, 0.75, 0.875, 0.5, 0.375, 0.0, 0.625, 0.0, 0.625, 0.25, 0.375, 0.25, 0.375, 0.25, 0.625, 0.25, 0.625, 0.5, 0.375, 0.5, 0.375, 0.5, 0.625, 0.5, 0.625, 0.75, 0.375, 0.75, 0.375, 0.75, 0.625, 0.75, 0.625, 1.0, 0.375, 1.0, 0.125, 0.5, 0.375, 0.5, 0.375, 0.75, 0.125, 0.75, 0.625, 0.5, 0.875, 0.5, 0.875, 0.75, 0.625, 0.75, 0.375, 0.0, 0.375, 0.25, 0.625, 0.25, 0.625, 0.0, 0.375, 0.25, 0.375, 0.5, 0.625, 0.5, 0.625, 0.25, 0.375, 0.5, 0.375, 0.75, 0.625, 0.75, 0.625, 0.5, 0.375, 0.75, 0.375, 1.0, 0.625, 1.0, 0.625, 0.75, 0.125, 0.5, 0.125, 0.75, 0.375, 0.75, 0.375, 0.5, 0.625, 0.5, 0.625, 0.75, 0.875, 0.75, 0.875, 0.5, 0.375, 0.0, 0.625, 0.0, 0.625, 0.25, 0.375, 0.25, 0.375, 0.25, 0.625, 0.25, 0.625, 0.5, 0.375, 0.5, 0.375, 0.5, 0.625, 0.5, 0.625, 0.75, 0.375, 0.75, 0.375, 0.75, 0.625, 0.75, 0.625, 1.0, 0.375, 1.0, 0.125, 0.5, 0.375, 0.5, 0.375, 0.75, 0.125, 0.75, 0.625, 0.5, 0.875, 0.5, 0.875, 0.75, 0.625, 0.75, 0.375, 0.0, 0.375, 0.25, 0.625, 0.25, 0.625, 0.0, 0.375, 0.25, 0.375, 0.5, 0.625, 0.5, 0.625, 0.25, 0.375, 0.5, 0.375, 0.75, 0.625, 0.75, 0.625, 0.5, 0.375, 0.75, 0.375, 1.0, 0.625, 1.0, 0.625, 0.75, 0.125, 0.5, 0.125, 0.75, 0.375, 0.75, 0.375, 0.5, 0.625, 0.5, 0.625, 0.75, 0.875, 0.75, 0.875, 0.5, 0.375, 0.0, 0.625, 0.0, 0.625, 0.25, 0.375, 0.25, 0.375, 0.25, 0.625, 0.25, 0.625, 0.5, 0.375, 0.5, 0.375, 0.5, 0.625, 0.5, 0.625, 0.75, 0.375, 0.75, 0.375, 0.75, 0.625, 0.75, 0.625, 1.0, 0.375, 1.0, 0.125, 0.5, 0.375, 0.5, 0.375, 0.75, 0.125, 0.75, 0.625, 0.5, 0.875, 0.5, 0.875, 0.75, 0.625, 0.75, 0.375, 0.0, 0.375, 0.25, 0.625, 0.25, 0.625, 0.0, 0.375, 0.25, 0.375, 0.5, 0.625, 0.5, 0.625, 0.25, 0.375, 0.5, 0.375, 0.75, 0.625, 0.75, 0.625, 0.5, 0.375, 0.75, 0.375, 1.0, 0.625, 1.0, 0.625, 0.75, 0.125, 0.5, 0.125, 0.75, 0.375, 0.75, 0.375, 0.5, 0.625, 0.5, 0.625, 0.75, 0.875, 0.75, 0.875, 0.5, 0.375, 0.0, 0.625, 0.0, 0.625, 0.25, 0.375, 0.25, 0.375, 0.25, 0.625, 0.25, 0.625, 0.5, 0.375, 0.5, 0.375, 0.5, 0.625, 0.5, 0.625, 0.75, 0.375, 0.75, 0.375, 0.75, 0.625, 0.75, 0.625, 1.0, 0.375, 1.0, 0.125, 0.5, 0.375, 0.5, 0.375, 0.75, 0.125, 0.75, 0.625, 0.5, 0.875, 0.5, 0.875, 0.75, 0.625, 0.75, 0.7503, 0.5, 0.875, 0.5, 0.875, 0.75, 0.7503, 0.75, 0.4251, 0.8753, 0.625, 0.8753, 0.625, 1.0, 0.4251, 1.0, 0.4251, 0.0, 0.625, 0.0, 0.625, 0.25, 0.4251, 0.25, 0.2497, 0.5, 0.375, 0.5, 0.375, 0.75, 0.2497, 0.75, 0.4251, 0.5, 0.625, 0.5, 0.625, 0.75, 0.4251, 0.75, 0.4309, 0.4943, 0.4309, 0.3804, 0.4309, 0.3804, 0.4309, 0.4943, 0.6193, 0.4943, 0.4309, 0.4943, 0.4309, 0.4943, 0.6193, 0.4943, 0.125, 0.5, 0.2497, 0.5, 0.2497, 0.75, 0.125, 0.75, 0.4251, 0.75, 0.625, 0.75, 0.625, 0.8753, 0.4251, 0.8753, 0.625, 0.5, 0.7503, 0.5, 0.7503, 0.75, 0.625, 0.75, 0.375, 0.75, 0.4251, 0.75, 0.4251, 0.8753, 0.375, 0.8753, 0.375, 0.25, 0.4251, 0.25, 0.4251, 0.3747, 0.375, 0.3747, 0.375, 0.3747, 0.4251, 0.3747, 0.4251, 0.5, 0.375, 0.5, 0.375, 0.5, 0.4251, 0.5, 0.4251, 0.75, 0.375, 0.75, 0.375, 0.0, 0.4251, 0.0, 0.4251, 0.25, 0.375, 0.25, 0.375, 0.8753, 0.4251, 0.8753, 0.4251, 1.0, 0.375, 1.0, 0.0, 0.0, 0.0, 0.0, 0.0, 0.0, 0.0, 0.0, 0.625, 0.3747, 0.625, 0.5, 0.625, 0.5, 0.625, 0.3747, 0.0, 0.0, 0.0, 0.0, 0.0, 0.0, 0.0, 0.0, 0.4251, 0.5, 0.4251, 0.3747, 0.4251, 0.3747, 0.4251, 0.5, 0.0, 0.0, 0.0, 0.0, 0.0, 0.0, 0.0, 0.0, 0.625, 0.25, 0.625, 0.3747, 0.625, 0.3747, 0.625, 0.25, 0.0, 0.0, 0.0, 0.0, 0.0, 0.0, 0.0, 0.0, 0.4251, 0.3747, 0.4251, 0.25, 0.4251, 0.25, 0.4251, 0.3747, 0.6193, 0.3804, 0.4309, 0.3804, 0.4251, 0.3747, 0.625, 0.3747, 0.4309, 0.3804, 0.4309, 0.4943, 0.4251, 0.5, 0.4251, 0.3747, 0.6193, 0.4943, 0.6193, 0.3804, 0.625, 0.3747, 0.625, 0.5, 0.4309, 0.4943, 0.6193, 0.4943, 0.625, 0.5, 0.4251, 0.5, 0.6193, 0.2557, 0.4309, 0.2557, 0.4251, 0.25, 0.625, 0.25, 0.4309, 0.2557, 0.4309, 0.369, 0.4251, 0.3747, 0.4251, 0.25, 0.6193, 0.369, 0.6193, 0.2557, 0.625, 0.25, 0.625, 0.3747, 0.4309, 0.369, 0.6193, 0.369, 0.625, 0.3747, 0.4251, 0.3747, 0.4309, 0.3804, 0.6193, 0.3804, 0.6193, 0.3804, 0.4309, 0.3804, 0.6193, 0.3804, 0.6193, 0.4943, 0.6193, 0.4943, 0.6193, 0.3804, 0.6193, 0.4943, 0.4309, 0.4943, 0.4309, 0.4943, 0.6193, 0.4943, 0.4309, 0.4943, 0.4309, 0.3804, 0.4309, 0.3804, 0.4309, 0.4943, 0.4309, 0.2557, 0.6193, 0.2557, 0.6193, 0.2557, 0.4309, 0.2557, 0.6193, 0.2557, 0.6193, 0.369, 0.6193, 0.369, 0.6193, 0.2557, 0.6193, 0.369, 0.4309, 0.369, 0.4309, 0.369, 0.6193, 0.369, 0.4309, 0.369, 0.4309, 0.2557, 0.4309, 0.2557, 0.4309, 0.369, 0.4309, 0.3804, 0.6193, 0.3804, 0.6193, 0.3804, 0.4309, 0.3804, 0.6193, 0.3804, 0.6193, 0.4943, 0.6193, 0.4943, 0.6193, 0.3804, 0.6193, 0.4943, 0.4309, 0.4943, 0.4309, 0.4943, 0.6193, 0.4943, 0.4309, 0.4943, 0.4309, 0.3804, 0.4309, 0.3804, 0.4309, 0.4943, 0.4309, 0.2557, 0.6193, 0.2557, 0.6193, 0.2557, 0.4309, 0.2557, 0.6193, 0.2557, 0.6193, 0.369, 0.6193, 0.369, 0.6193, 0.2557, 0.6193, 0.369, 0.4309, 0.369, 0.4309, 0.369, 0.6193, 0.369, 0.4309, 0.369, 0.4309, 0.2557, 0.4309, 0.2557, 0.4309, 0.369, 0.4309, 0.3804, 0.6193, 0.3804, 0.6193, 0.4943, 0.4309, 0.4943, 0.4309, 0.2557, 0.6193, 0.2557, 0.6193, 0.369, 0.4309, 0.369, 0.6193, 0.2557, 0.6193, 0.369, 0.6193, 0.369, 0.6193, 0.2557, 0.4309, 0.2557, 0.6193, 0.2557, 0.6193, 0.2557, 0.4309, 0.2557, 0.6193, 0.3804, 0.6193, 0.4943, 0.6193, 0.4943, 0.6193, 0.3804, 0.6193, 0.369, 0.4309, 0.369, 0.4309, 0.369, 0.6193, 0.369, 0.4309, 0.3804, 0.6193, 0.3804, 0.6193, 0.3804, 0.4309, 0.3804, 0.4309, 0.369, 0.4309, 0.2557, 0.4309, 0.2557, 0.4309, 0.369, 0.375, 0.0, 0.625, 0.0, 0.625, 0.25, 0.375, 0.25, 0.375, 0.25, 0.625, 0.25, 0.625, 0.5, 0.375, 0.5, 0.375, 0.5, 0.625, 0.5, 0.625, 0.75, 0.375, 0.75, 0.375, 0.75, 0.625, 0.75, 0.625, 1.0, 0.375, 1.0, 0.125, 0.5, 0.375, 0.5, 0.375, 0.75, 0.125, 0.75, 0.625, 0.5, 0.875, 0.5, 0.875, 0.75, 0.625, 0.75, 0.375, 0.0, 0.375, 0.25, 0.625, 0.25, 0.625, 0.0, 0.375, 0.25, 0.375, 0.5, 0.625, 0.5, 0.625, 0.25, 0.375, 0.5, 0.375, 0.75, 0.625, 0.75, 0.625, 0.5, 0.375, 0.75, 0.375, 1.0, 0.625, 1.0, 0.625, 0.75, 0.125, 0.5, 0.125, 0.75, 0.375, 0.75, 0.375, 0.5, 0.625, 0.5, 0.625, 0.75, 0.875, 0.75, 0.875, 0.5, 0.375, 0.0, 0.625, 0.0, 0.625, 0.25, 0.375, 0.25, 0.375, 0.25, 0.625, 0.25, 0.625, 0.5, 0.375, 0.5, 0.375, 0.5, 0.625, 0.5, 0.625, 0.75, 0.375, 0.75, 0.375, 0.75, 0.625, 0.75, 0.625, 1.0, 0.375, 1.0, 0.125, 0.5, 0.375, 0.5, 0.375, 0.75, 0.125, 0.75, 0.625, 0.5, 0.875, 0.5, 0.875, 0.75, 0.625, 0.75, 0.375, 0.0, 0.375, 0.25, 0.625, 0.25, 0.625, 0.0, 0.375, 0.25, 0.375, 0.5, 0.625, 0.5, 0.625, 0.25, 0.375, 0.5, 0.375, 0.75, 0.625, 0.75, 0.625, 0.5, 0.375, 0.75, 0.375, 1.0, 0.625, 1.0, 0.625, 0.75, 0.125, 0.5, 0.125, 0.75, 0.375, 0.75, 0.375, 0.5, 0.625, 0.5, 0.625, 0.75, 0.875, 0.75, 0.875, 0.5, 0.375, 0.0, 0.625, 0.0, 0.625, 0.25, 0.375, 0.25, 0.375, 0.25, 0.625, 0.25, 0.625, 0.5, 0.375, 0.5, 0.375, 0.5, 0.625, 0.5, 0.625, 0.75, 0.375, 0.75, 0.375, 0.75, 0.625, 0.75, 0.625, 1.0, 0.375, 1.0, 0.125, 0.5, 0.375, 0.5, 0.375, 0.75, 0.125, 0.75, 0.625, 0.5, 0.875, 0.5, 0.875, 0.75, 0.625, 0.75, 0.375, 0.0, 0.375, 0.25, 0.625, 0.25, 0.625, 0.0, 0.375, 0.25, 0.375, 0.5, 0.625, 0.5, 0.625, 0.25, 0.375, 0.5, 0.375, 0.75, 0.625, 0.75, 0.625, 0.5, 0.375, 0.75, 0.375, 1.0, 0.625, 1.0, 0.625, 0.75, 0.125, 0.5, 0.125, 0.75, 0.375, 0.75, 0.375, 0.5, 0.625, 0.5, 0.625, 0.75, 0.875, 0.75, 0.875, 0.5, 0.375, 0.0, 0.625, 0.0, 0.625, 0.25, 0.375, 0.25, 0.375, 0.25, 0.625, 0.25, 0.625, 0.5, 0.375, 0.5, 0.375, 0.5, 0.625, 0.5, 0.625, 0.75, 0.375, 0.75, 0.375, 0.75, 0.625, 0.75, 0.625, 1.0, 0.375, 1.0, 0.125, 0.5, 0.375, 0.5, 0.375, 0.75, 0.125, 0.75, 0.625, 0.5, 0.875, 0.5, 0.875, 0.75, 0.625, 0.75, 0.375, 0.0, 0.375, 0.25, 0.625, 0.25, 0.625, 0.0, 0.375, 0.25, 0.375, 0.5, 0.625, 0.5, 0.625, 0.25, 0.375, 0.5, 0.375, 0.75, 0.625, 0.75, 0.625, 0.5, 0.375, 0.75, 0.375, 1.0, 0.625, 1.0, 0.625, 0.75, 0.125, 0.5, 0.125, 0.75, 0.375, 0.75, 0.375, 0.5, 0.625, 0.5, 0.625, 0.75, 0.875, 0.75, 0.875, 0.5, 0.375, 0.0, 0.375, 0.25, 0.625, 0.25, 0.625, 0.0, 0.375, 0.25, 0.375, 0.5, 0.625, 0.5, 0.625, 0.25, 0.375, 0.5, 0.375, 0.75, 0.625, 0.75, 0.625, 0.5, 0.375, 0.75, 0.375, 1.0, 0.625, 1.0, 0.625, 0.75, 0.125, 0.5, 0.125, 0.75, 0.375, 0.75, 0.375, 0.5, 0.625, 0.5, 0.625, 0.75, 0.875, 0.75, 0.875, 0.5, 0.375, 0.0, 0.625, 0.0, 0.625, 0.25, 0.375, 0.25, 0.375, 0.25, 0.625, 0.25, 0.625, 0.5, 0.375, 0.5, 0.375, 0.5, 0.625, 0.5, 0.625, 0.75, 0.375, 0.75, 0.375, 0.75, 0.625, 0.75, 0.625, 1.0, 0.375, 1.0, 0.125, 0.5, 0.375, 0.5, 0.375, 0.75, 0.125, 0.75, 0.625, 0.5, 0.875, 0.5, 0.875, 0.75, 0.625, 0.75, 0.375, 0.0, 0.375, 0.25, 0.625, 0.25, 0.625, 0.0, 0.375, 0.25, 0.375, 0.5, 0.625, 0.5, 0.625, 0.25, 0.375, 0.5, 0.375, 0.75, 0.625, 0.75, 0.625, 0.5, 0.375, 0.75, 0.375, 1.0, 0.625, 1.0, 0.625, 0.75, 0.125, 0.5, 0.125, 0.75, 0.375, 0.75, 0.375, 0.5, 0.625, 0.5, 0.625, 0.75, 0.875, 0.75, 0.875, 0.5, 0.375, 0.0, 0.625, 0.0, 0.625, 0.25, 0.375, 0.25, 0.375, 0.25, 0.625, 0.25, 0.625, 0.5, 0.375, 0.5, 0.375, 0.5, 0.625, 0.5, 0.625, 0.75, 0.375, 0.75, 0.375, 0.75, 0.625, 0.75, 0.625, 1.0, 0.375, 1.0, 0.125, 0.5, 0.375, 0.5, 0.375, 0.75, 0.125, 0.75, 0.625, 0.5, 0.875, 0.5, 0.875, 0.75, 0.625, 0.75, 0.375, 0.0, 0.375, 0.25, 0.625, 0.25, 0.625, 0.0, 0.375, 0.25, 0.375, 0.5, 0.625, 0.5, 0.625, 0.25, 0.375, 0.5, 0.375, 0.75, 0.625, 0.75, 0.625, 0.5, 0.375, 0.75, 0.375, 1.0, 0.625, 1.0, 0.625, 0.75, 0.125, 0.5, 0.125, 0.75, 0.375, 0.75, 0.375, 0.5, 0.625, 0.5, 0.625, 0.75, 0.875, 0.75, 0.875, 0.5, 0.375, 0.0, 0.625, 0.0, 0.625, 0.25, 0.375, 0.25, 0.375, 0.25, 0.625, 0.25, 0.625, 0.5, 0.375, 0.5, 0.375, 0.5, 0.625, 0.5, 0.625, 0.75, 0.375, 0.75, 0.375, 0.75, 0.625, 0.75, 0.625, 1.0, 0.375, 1.0, 0.125, 0.5, 0.375, 0.5, 0.375, 0.75, 0.125, 0.75, 0.625, 0.5, 0.875, 0.5, 0.875, 0.75, 0.625, 0.75, 0.375, 0.0, 0.375, 0.25, 0.625, 0.25, 0.625, 0.0, 0.375, 0.25, 0.375, 0.5, 0.625, 0.5, 0.625, 0.25, 0.375, 0.5, 0.375, 0.75, 0.625, 0.75, 0.625, 0.5, 0.375, 0.75, 0.375, 1.0, 0.625, 1.0, 0.625, 0.75, 0.125, 0.5, 0.125, 0.75, 0.375, 0.75, 0.375, 0.5, 0.625, 0.5, 0.625, 0.75, 0.875, 0.75, 0.875, 0.5, 0.375, 0.0, 0.625, 0.0, 0.625, 0.25, 0.375, 0.25, 0.375, 0.25, 0.625, 0.25, 0.625, 0.5, 0.375, 0.5, 0.375, 0.5, 0.625, 0.5, 0.625, 0.75, 0.375, 0.75, 0.375, 0.75, 0.625, 0.75, 0.625, 1.0, 0.375, 1.0, 0.125, 0.5, 0.375, 0.5, 0.375, 0.75, 0.125, 0.75, 0.625, 0.5, 0.875, 0.5, 0.875, 0.75, 0.625, 0.75, 0.375, 0.0, 0.625, 0.0, 0.625, 0.25, 0.375, 0.25, 0.375, 0.25, 0.625, 0.25, 0.625, 0.5, 0.375, 0.5, 0.375, 0.5, 0.625, 0.5, 0.625, 0.75, 0.375, 0.75, 0.375, 0.75, 0.625, 0.75, 0.625, 1.0, 0.375, 1.0, 0.125, 0.5, 0.375, 0.5, 0.375, 0.75, 0.125, 0.75, 0.625, 0.5, 0.875, 0.5, 0.875, 0.75, 0.625, 0.75, 0.375, 0.0, 0.625, 0.0, 0.625, 0.25, 0.375, 0.25, 0.375, 0.25, 0.625, 0.25, 0.625, 0.5, 0.375, 0.5, 0.375, 0.5, 0.625, 0.5, 0.625, 0.75, 0.375, 0.75, 0.375, 0.75, 0.625, 0.75, 0.625, 1.0, 0.375, 1.0, 0.125, 0.5, 0.375, 0.5, 0.375, 0.75, 0.125, 0.75, 0.625, 0.5, 0.875, 0.5, 0.875, 0.75, 0.625, 0.75, 0.375, 0.0, 0.625, 0.0, 0.625, 0.25, 0.375, 0.25, 0.375, 0.25, 0.625, 0.25, 0.625, 0.5, 0.375, 0.5, 0.375, 0.5, 0.625, 0.5, 0.625, 0.75, 0.375, 0.75, 0.375, 0.75, 0.625, 0.75, 0.625, 1.0, 0.375, 1.0, 0.125, 0.5, 0.375, 0.5, 0.375, 0.75, 0.125, 0.75, 0.625, 0.5, 0.875, 0.5, 0.875, 0.75, 0.625, 0.75, 0.375, 0.0, 0.625, 0.0, 0.625, 0.25, 0.375, 0.25, 0.375, 0.25, 0.625, 0.25, 0.625, 0.5, 0.375, 0.5, 0.375, 0.5, 0.625, 0.5, 0.625, 0.75, 0.375, 0.75, 0.375, 0.75, 0.625, 0.75, 0.625, 1.0, 0.375, 1.0, 0.125, 0.5, 0.375, 0.5, 0.375, 0.75, 0.125, 0.75, 0.625, 0.5, 0.875, 0.5, 0.875, 0.75, 0.625, 0.75, 0.375, 0.0, 0.625, 0.0, 0.625, 0.25, 0.375, 0.25, 0.375, 0.25, 0.625, 0.25, 0.625, 0.5, 0.375, 0.5, 0.375, 0.5, 0.625, 0.5, 0.625, 0.75, 0.375, 0.75, 0.375, 0.75, 0.625, 0.75, 0.625, 1.0, 0.375, 1.0, 0.125, 0.5, 0.375, 0.5, 0.375, 0.75, 0.125, 0.75, 0.625, 0.5, 0.875, 0.5, 0.875, 0.75, 0.625, 0.75, 0.375, 0.0, 0.625, 0.0, 0.625, 0.25, 0.375, 0.25, 0.375, 0.25, 0.625, 0.25, 0.625, 0.5, 0.375, 0.5, 0.375, 0.5, 0.625, 0.5, 0.625, 0.75, 0.375, 0.75, 0.375, 0.75, 0.625, 0.75, 0.625, 1.0, 0.375, 1.0, 0.125, 0.5, 0.375, 0.5, 0.375, 0.75, 0.125, 0.75, 0.625, 0.5, 0.875, 0.5, 0.875, 0.75, 0.625, 0.75, 0.375, 0.0, 0.625, 0.0, 0.625, 0.25, 0.375, 0.25, 0.375, 0.25, 0.625, 0.25, 0.625, 0.5, 0.375, 0.5, 0.375, 0.5, 0.625, 0.5, 0.625, 0.75, 0.375, 0.75, 0.375, 0.75, 0.625, 0.75, 0.625, 1.0, 0.375, 1.0, 0.125, 0.5, 0.375, 0.5, 0.375, 0.75, 0.125, 0.75, 0.625, 0.5, 0.875, 0.5, 0.875, 0.75, 0.625, 0.75, 0.375, 0.0, 0.625, 0.0, 0.625, 0.25, 0.375, 0.25, 0.375, 0.25, 0.625, 0.25, 0.625, 0.5, 0.375, 0.5, 0.375, 0.5, 0.625, 0.5, 0.625, 0.75, 0.375, 0.75, 0.375, 0.75, 0.625, 0.75, 0.625, 1.0, 0.375, 1.0, 0.125, 0.5, 0.375, 0.5, 0.375, 0.75, 0.125, 0.75, 0.625, 0.5, 0.875, 0.5, 0.875, 0.75, 0.625, 0.75, 0.375, 0.0, 0.625, 0.0, 0.625, 0.25, 0.375, 0.25, 0.375, 0.25, 0.625, 0.25, 0.625, 0.5, 0.375, 0.5, 0.375, 0.5, 0.625, 0.5, 0.625, 0.75, 0.375, 0.75, 0.375, 0.75, 0.625, 0.75, 0.625, 1.0, 0.375, 1.0, 0.125, 0.5, 0.375, 0.5, 0.375, 0.75, 0.125, 0.75, 0.625, 0.5, 0.875, 0.5, 0.875, 0.75, 0.625, 0.75, 0.375, 0.0, 0.625, 0.0, 0.625, 0.25, 0.375, 0.25, 0.375, 0.25, 0.625, 0.25, 0.625, 0.5, 0.375, 0.5, 0.375, 0.5, 0.625, 0.5, 0.625, 0.75, 0.375, 0.75, 0.375, 0.75, 0.625, 0.75, 0.625, 1.0, 0.375, 1.0, 0.125, 0.5, 0.375, 0.5, 0.375, 0.75, 0.125, 0.75, 0.625, 0.5, 0.875, 0.5, 0.875, 0.75, 0.625, 0.75, 0.375, 0.0, 0.625, 0.0, 0.625, 0.25, 0.375, 0.25, 0.375, 0.25, 0.625, 0.25, 0.625, 0.5, 0.375, 0.5, 0.375, 0.5, 0.625, 0.5, 0.625, 0.75, 0.375, 0.75, 0.375, 0.75, 0.625, 0.75, 0.625, 1.0, 0.375, 1.0, 0.125, 0.5, 0.375, 0.5, 0.375, 0.75, 0.125, 0.75, 0.625, 0.5, 0.875, 0.5, 0.875, 0.75, 0.625, 0.75, 0.375, 0.0, 0.625, 0.0, 0.625, 0.25, 0.375, 0.25, 0.375, 0.25, 0.625, 0.25, 0.625, 0.5, 0.375, 0.5, 0.375, 0.5, 0.625, 0.5, 0.625, 0.75, 0.375, 0.75, 0.375, 0.75, 0.625, 0.75, 0.625, 1.0, 0.375, 1.0, 0.125, 0.5, 0.375, 0.5, 0.375, 0.75, 0.125, 0.75, 0.625, 0.5, 0.875, 0.5, 0.875, 0.75, 0.625, 0.75, 0.375, 0.0, 0.625, 0.0, 0.625, 0.25, 0.375, 0.25, 0.375, 0.25, 0.625, 0.25, 0.625, 0.5, 0.375, 0.5, 0.375, 0.5, 0.625, 0.5, 0.625, 0.75, 0.375, 0.75, 0.375, 0.75, 0.625, 0.75, 0.625, 1.0, 0.375, 1.0, 0.125, 0.5, 0.375, 0.5, 0.375, 0.75, 0.125, 0.75, 0.625, 0.5, 0.875, 0.5, 0.875, 0.75, 0.625, 0.75, 0.375, 0.0, 0.625, 0.0, 0.625, 0.25, 0.375, 0.25, 0.375, 0.25, 0.625, 0.25, 0.625, 0.5, 0.375, 0.5, 0.375, 0.5, 0.625, 0.5, 0.625, 0.75, 0.375, 0.75, 0.375, 0.75, 0.625, 0.75, 0.625, 1.0, 0.375, 1.0, 0.125, 0.5, 0.375, 0.5, 0.375, 0.75, 0.125, 0.75, 0.625, 0.5, 0.875, 0.5, 0.875, 0.75, 0.625, 0.75, 0.375, 0.0, 0.625, 0.0, 0.625, 0.25, 0.375, 0.25, 0.375, 0.25, 0.625, 0.25, 0.625, 0.5, 0.375, 0.5, 0.375, 0.5, 0.625, 0.5, 0.625, 0.75, 0.375, 0.75, 0.375, 0.75, 0.625, 0.75, 0.625, 1.0, 0.375, 1.0, 0.125, 0.5, 0.375, 0.5, 0.375, 0.75, 0.125, 0.75, 0.625, 0.5, 0.875, 0.5, 0.875, 0.75, 0.625, 0.75, 0.375, 0.0, 0.625, 0.0, 0.625, 0.25, 0.375, 0.25, 0.375, 0.25, 0.625, 0.25, 0.625, 0.5, 0.375, 0.5, 0.375, 0.5, 0.625, 0.5, 0.625, 0.75, 0.375, 0.75, 0.375, 0.75, 0.625, 0.75, 0.625, 1.0, 0.375, 1.0, 0.125, 0.5, 0.375, 0.5, 0.375, 0.75, 0.125, 0.75, 0.625, 0.5, 0.875, 0.5, 0.875, 0.75, 0.625, 0.75, 0.375, 0.0, 0.625, 0.0, 0.625, 0.25, 0.375, 0.25, 0.375, 0.25, 0.625, 0.25, 0.625, 0.5, 0.375, 0.5, 0.375, 0.5, 0.625, 0.5, 0.625, 0.75, 0.375, 0.75, 0.375, 0.75, 0.625, 0.75, 0.625, 1.0, 0.375, 1.0, 0.125, 0.5, 0.375, 0.5, 0.375, 0.75, 0.125, 0.75, 0.625, 0.5, 0.875, 0.5, 0.875, 0.75, 0.625, 0.75, 0.375, 0.0, 0.625, 0.0, 0.625, 0.25, 0.375, 0.25, 0.375, 0.25, 0.625, 0.25, 0.625, 0.5, 0.375, 0.5, 0.375, 0.5, 0.625, 0.5, 0.625, 0.75, 0.375, 0.75, 0.375, 0.75, 0.625, 0.75, 0.625, 1.0, 0.375, 1.0, 0.125, 0.5, 0.375, 0.5, 0.375, 0.75, 0.125, 0.75, 0.625, 0.5, 0.875, 0.5, 0.875, 0.75, 0.625, 0.75, 0.375, 0.0, 0.625, 0.0, 0.625, 0.25, 0.375, 0.25, 0.375, 0.25, 0.625, 0.25, 0.625, 0.5, 0.375, 0.5, 0.375, 0.5, 0.625, 0.5, 0.625, 0.75, 0.375, 0.75, 0.375, 0.75, 0.625, 0.75, 0.625, 1.0, 0.375, 1.0, 0.125, 0.5, 0.375, 0.5, 0.375, 0.75, 0.125, 0.75, 0.625, 0.5, 0.875, 0.5, 0.875, 0.75, 0.625, 0.75, 0.375, 0.0, 0.625, 0.0, 0.625, 0.25, 0.375, 0.25, 0.375, 0.25, 0.625, 0.25, 0.625, 0.5, 0.375, 0.5, 0.375, 0.5, 0.625, 0.5, 0.625, 0.75, 0.375, 0.75, 0.375, 0.75, 0.625, 0.75, 0.625, 1.0, 0.375, 1.0, 0.125, 0.5, 0.375, 0.5, 0.375, 0.75, 0.125, 0.75, 0.625, 0.5, 0.875, 0.5, 0.875, 0.75, 0.625, 0.75, 0.375, 0.0, 0.625, 0.0, 0.625, 0.25, 0.375, 0.25, 0.375, 0.25, 0.625, 0.25, 0.625, 0.5, 0.375, 0.5, 0.375, 0.5, 0.625, 0.5, 0.625, 0.75, 0.375, 0.75, 0.375, 0.75, 0.625, 0.75, 0.625, 1.0, 0.375, 1.0, 0.125, 0.5, 0.375, 0.5, 0.375, 0.75, 0.125, 0.75, 0.625, 0.5, 0.875, 0.5, 0.875, 0.75, 0.625, 0.75, 0.375, 0.0, 0.625, 0.0, 0.625, 0.25, 0.375, 0.25, 0.375, 0.25, 0.625, 0.25, 0.625, 0.5, 0.375, 0.5, 0.375, 0.5, 0.625, 0.5, 0.625, 0.75, 0.375, 0.75, 0.375, 0.75, 0.625, 0.75, 0.625, 1.0, 0.375, 1.0, 0.125, 0.5, 0.375, 0.5, 0.375, 0.75, 0.125, 0.75, 0.625, 0.5, 0.875, 0.5, 0.875, 0.75, 0.625, 0.75, 0.375, 0.0, 0.625, 0.0, 0.625, 0.25, 0.375, 0.25, 0.375, 0.25, 0.625, 0.25, 0.625, 0.5, 0.375, 0.5, 0.375, 0.5, 0.625, 0.5, 0.625, 0.75, 0.375, 0.75, 0.375, 0.75, 0.625, 0.75, 0.625, 1.0, 0.375, 1.0, 0.125, 0.5, 0.375, 0.5, 0.375, 0.75, 0.125, 0.75, 0.625, 0.5, 0.875, 0.5, 0.875, 0.75, 0.625, 0.75, 0.375, 0.0, 0.625, 0.0, 0.625, 0.25, 0.375, 0.25, 0.375, 0.25, 0.625, 0.25, 0.625, 0.5, 0.375, 0.5, 0.375, 0.5, 0.625, 0.5, 0.625, 0.75, 0.375, 0.75, 0.375, 0.75, 0.625, 0.75, 0.625, 1.0, 0.375, 1.0, 0.125, 0.5, 0.375, 0.5, 0.375, 0.75, 0.125, 0.75, 0.625, 0.5, 0.875, 0.5, 0.875, 0.75, 0.625, 0.75, 0.375, 0.0, 0.625, 0.0, 0.625, 0.25, 0.375, 0.25, 0.375, 0.25, 0.625, 0.25, 0.625, 0.5, 0.375, 0.5, 0.375, 0.5, 0.625, 0.5, 0.625, 0.75, 0.375, 0.75, 0.375, 0.75, 0.625, 0.75, 0.625, 1.0, 0.375, 1.0, 0.125, 0.5, 0.375, 0.5, 0.375, 0.75, 0.125, 0.75, 0.625, 0.5, 0.875, 0.5, 0.875, 0.75, 0.625, 0.75, 0.375, 0.0, 0.625, 0.0, 0.625, 0.25, 0.375, 0.25, 0.375, 0.25, 0.625, 0.25, 0.625, 0.5, 0.375, 0.5, 0.375, 0.5, 0.625, 0.5, 0.625, 0.75, 0.375, 0.75, 0.375, 0.75, 0.625, 0.75, 0.625, 1.0, 0.375, 1.0, 0.125, 0.5, 0.375, 0.5, 0.375, 0.75, 0.125, 0.75, 0.625, 0.5, 0.875, 0.5, 0.875, 0.75, 0.625, 0.75, 0.375, 0.0, 0.625, 0.0, 0.625, 0.25, 0.375, 0.25, 0.375, 0.25, 0.625, 0.25, 0.625, 0.5, 0.375, 0.5, 0.375, 0.5, 0.625, 0.5, 0.625, 0.75, 0.375, 0.75, 0.375, 0.75, 0.625, 0.75, 0.625, 1.0, 0.375, 1.0, 0.125, 0.5, 0.375, 0.5, 0.375, 0.75, 0.125, 0.75, 0.625, 0.5, 0.875, 0.5, 0.875, 0.75, 0.625, 0.75, 0.375, 0.0, 0.625, 0.0, 0.625, 0.25, 0.375, 0.25, 0.375, 0.25, 0.625, 0.25, 0.625, 0.5, 0.375, 0.5, 0.375, 0.5, 0.625, 0.5, 0.625, 0.75, 0.375, 0.75, 0.375, 0.75, 0.625, 0.75, 0.625, 1.0, 0.375, 1.0, 0.125, 0.5, 0.375, 0.5, 0.375, 0.75, 0.125, 0.75, 0.625, 0.5, 0.875, 0.5, 0.875, 0.75, 0.625, 0.75, 0.375, 0.0, 0.625, 0.0, 0.625, 0.25, 0.375, 0.25, 0.375, 0.25, 0.625, 0.25, 0.625, 0.5, 0.375, 0.5, 0.375, 0.5, 0.625, 0.5, 0.625, 0.75, 0.375, 0.75, 0.375, 0.75, 0.625, 0.75, 0.625, 1.0, 0.375, 1.0, 0.125, 0.5, 0.375, 0.5, 0.375, 0.75, 0.125, 0.75, 0.625, 0.5, 0.875, 0.5, 0.875, 0.75, 0.625, 0.75, 0.375, 0.0, 0.625, 0.0, 0.625, 0.25, 0.375, 0.25, 0.375, 0.25, 0.625, 0.25, 0.625, 0.5, 0.375, 0.5, 0.375, 0.5, 0.625, 0.5, 0.625, 0.75, 0.375, 0.75, 0.375, 0.75, 0.625, 0.75, 0.625, 1.0, 0.375, 1.0, 0.125, 0.5, 0.375, 0.5, 0.375, 0.75, 0.125, 0.75, 0.625, 0.5, 0.875, 0.5, 0.875, 0.75, 0.625, 0.75, 0.375, 0.0, 0.625, 0.0, 0.625, 0.25, 0.375, 0.25, 0.375, 0.25, 0.625, 0.25, 0.625, 0.5, 0.375, 0.5, 0.375, 0.5, 0.625, 0.5, 0.625, 0.75, 0.375, 0.75, 0.375, 0.75, 0.625, 0.75, 0.625, 1.0, 0.375, 1.0, 0.125, 0.5, 0.375, 0.5, 0.375, 0.75, 0.125, 0.75, 0.625, 0.5, 0.875, 0.5, 0.875, 0.75, 0.625, 0.75, 0.375, 0.0, 0.625, 0.0, 0.625, 0.25, 0.375, 0.25, 0.375, 0.25, 0.625, 0.25, 0.625, 0.5, 0.375, 0.5, 0.375, 0.5, 0.625, 0.5, 0.625, 0.75, 0.375, 0.75, 0.375, 0.75, 0.625, 0.75, 0.625, 1.0, 0.375, 1.0, 0.125, 0.5, 0.375, 0.5, 0.375, 0.75, 0.125, 0.75, 0.625, 0.5, 0.875, 0.5, 0.875, 0.75, 0.625, 0.75, 0.375, 0.0, 0.625, 0.0, 0.625, 0.25, 0.375, 0.25, 0.375, 0.25, 0.625, 0.25, 0.625, 0.5, 0.375, 0.5, 0.375, 0.5, 0.625, 0.5, 0.625, 0.75, 0.375, 0.75, 0.375, 0.75, 0.625, 0.75, 0.625, 1.0, 0.375, 1.0, 0.125, 0.5, 0.375, 0.5, 0.375, 0.75, 0.125, 0.75, 0.625, 0.5, 0.875, 0.5, 0.875, 0.75, 0.625, 0.75, 0.375, 0.0, 0.625, 0.0, 0.625, 0.25, 0.375, 0.25, 0.375, 0.25, 0.625, 0.25, 0.625, 0.5, 0.375, 0.5, 0.375, 0.5, 0.625, 0.5, 0.625, 0.75, 0.375, 0.75, 0.375, 0.75, 0.625, 0.75, 0.625, 1.0, 0.375, 1.0, 0.125, 0.5, 0.375, 0.5, 0.375, 0.75, 0.125, 0.75, 0.625, 0.5, 0.875, 0.5, 0.875, 0.75, 0.625, 0.75, 0.375, 0.0, 0.625, 0.0, 0.625, 0.25, 0.375, 0.25, 0.375, 0.25, 0.625, 0.25, 0.625, 0.5, 0.375, 0.5, 0.375, 0.5, 0.625, 0.5, 0.625, 0.75, 0.375, 0.75, 0.375, 0.75, 0.625, 0.75, 0.625, 1.0, 0.375, 1.0, 0.125, 0.5, 0.375, 0.5, 0.375, 0.75, 0.125, 0.75, 0.625, 0.5, 0.875, 0.5, 0.875, 0.75, 0.625, 0.75, 0.375, 0.0, 0.625, 0.0, 0.625, 0.25, 0.375, 0.25, 0.375, 0.25, 0.625, 0.25, 0.625, 0.5, 0.375, 0.5, 0.375, 0.5, 0.625, 0.5, 0.625, 0.75, 0.375, 0.75, 0.375, 0.75, 0.625, 0.75, 0.625, 1.0, 0.375, 1.0, 0.125, 0.5, 0.375, 0.5, 0.375, 0.75, 0.125, 0.75, 0.625, 0.5, 0.875, 0.5, 0.875, 0.75, 0.625, 0.75, 0.375, 0.0, 0.625, 0.0, 0.625, 0.25, 0.375, 0.25, 0.375, 0.25, 0.625, 0.25, 0.625, 0.5, 0.375, 0.5, 0.375, 0.5, 0.625, 0.5, 0.625, 0.75, 0.375, 0.75, 0.375, 0.75, 0.625, 0.75, 0.625, 1.0, 0.375, 1.0, 0.125, 0.5, 0.375, 0.5, 0.375, 0.75, 0.125, 0.75, 0.625, 0.5, 0.875, 0.5, 0.875, 0.75, 0.625, 0.75, 0.375, 0.0, 0.625, 0.0, 0.625, 0.25, 0.375, 0.25, 0.375, 0.25, 0.625, 0.25, 0.625, 0.5, 0.375, 0.5, 0.375, 0.5, 0.625, 0.5, 0.625, 0.75, 0.375, 0.75, 0.375, 0.75, 0.625, 0.75, 0.625, 1.0, 0.375, 1.0, 0.125, 0.5, 0.375, 0.5, 0.375, 0.75, 0.125, 0.75, 0.625, 0.5, 0.875, 0.5, 0.875, 0.75, 0.625, 0.75, 0.375, 0.0, 0.625, 0.0, 0.625, 0.25, 0.375, 0.25, 0.375, 0.25, 0.625, 0.25, 0.625, 0.5, 0.375, 0.5, 0.375, 0.5, 0.625, 0.5, 0.625, 0.75, 0.375, 0.75, 0.375, 0.75, 0.625, 0.75, 0.625, 1.0, 0.375, 1.0, 0.125, 0.5, 0.375, 0.5, 0.375, 0.75, 0.125, 0.75, 0.625, 0.5, 0.875, 0.5, 0.875, 0.75, 0.625, 0.75, 0.375, 0.0, 0.625, 0.0, 0.625, 0.25, 0.375, 0.25, 0.375, 0.25, 0.625, 0.25, 0.625, 0.5, 0.375, 0.5, 0.375, 0.5, 0.625, 0.5, 0.625, 0.75, 0.375, 0.75, 0.375, 0.75, 0.625, 0.75, 0.625, 1.0, 0.375, 1.0, 0.125, 0.5, 0.375, 0.5, 0.375, 0.75, 0.125, 0.75, 0.625, 0.5, 0.875, 0.5, 0.875, 0.75, 0.625, 0.75, 0.375, 0.0, 0.625, 0.0, 0.625, 0.25, 0.375, 0.25, 0.375, 0.25, 0.625, 0.25, 0.625, 0.5, 0.375, 0.5, 0.375, 0.5, 0.625, 0.5, 0.625, 0.75, 0.375, 0.75, 0.375, 0.75, 0.625, 0.75, 0.625, 1.0, 0.375, 1.0, 0.125, 0.5, 0.375, 0.5, 0.375, 0.75, 0.125, 0.75, 0.625, 0.5, 0.875, 0.5, 0.875, 0.75, 0.625, 0.75, 0.375, 0.0, 0.625, 0.0, 0.625, 0.25, 0.375, 0.25, 0.375, 0.25, 0.625, 0.25, 0.625, 0.5, 0.375, 0.5, 0.375, 0.5, 0.625, 0.5, 0.625, 0.75, 0.375, 0.75, 0.375, 0.75, 0.625, 0.75, 0.625, 1.0, 0.375, 1.0, 0.125, 0.5, 0.375, 0.5, 0.375, 0.75, 0.125, 0.75, 0.625, 0.5, 0.875, 0.5, 0.875, 0.75, 0.625, 0.75, 0.375, 0.0, 0.625, 0.0, 0.625, 0.25, 0.375, 0.25, 0.375, 0.25, 0.625, 0.25, 0.625, 0.5, 0.375, 0.5, 0.375, 0.5, 0.625, 0.5, 0.625, 0.75, 0.375, 0.75, 0.375, 0.75, 0.625, 0.75, 0.625, 1.0, 0.375, 1.0, 0.125, 0.5, 0.375, 0.5, 0.375, 0.75, 0.125, 0.75, 0.625, 0.5, 0.875, 0.5, 0.875, 0.75, 0.625, 0.75, 0.375, 0.0, 0.625, 0.0, 0.625, 0.25, 0.375, 0.25, 0.375, 0.25, 0.625, 0.25, 0.625, 0.5, 0.375, 0.5, 0.375, 0.5, 0.625, 0.5, 0.625, 0.75, 0.375, 0.75, 0.375, 0.75, 0.625, 0.75, 0.625, 1.0, 0.375, 1.0, 0.125, 0.5, 0.375, 0.5, 0.375, 0.75, 0.125, 0.75, 0.625, 0.5, 0.875, 0.5, 0.875, 0.75, 0.625, 0.75, 0.375, 0.0, 0.625, 0.0, 0.625, 0.25, 0.375, 0.25, 0.375, 0.25, 0.625, 0.25, 0.625, 0.5, 0.375, 0.5, 0.375, 0.5, 0.625, 0.5, 0.625, 0.75, 0.375, 0.75, 0.375, 0.75, 0.625, 0.75, 0.625, 1.0, 0.375, 1.0, 0.125, 0.5, 0.375, 0.5, 0.375, 0.75, 0.125, 0.75, 0.625, 0.5, 0.875, 0.5, 0.875, 0.75, 0.625, 0.75])
me_cube_048.materials.append(mat_material_045)
me_cube_048.materials.append(mat_material)
me_cube_048.materials.append(mat_greenbook)
me_cube_048.materials.append(mat_redbook)
me_cube_048.materials.append(mat_material_043)
me_cube_048.update()

# ---- objects
ob_cube_047 = bpy.data.objects.new('Cube.047', me_cube_048)

# ---- transforms, parenting, visibility, modifiers, constraints
ob_cube_047.location = (-0.1028, 0.3887, 12.5)
ob_cube_047.rotation_euler = (0.0, -0.0, 3.142)
ob_cube_047.scale = (0.1018, -0.4236, 0.7451)

# ---- collection membership
col_collection.objects.link(ob_cube_047)

# ---- scene / render settings (as saved in the file)
scene.frame_start = 1; scene.frame_end = 250; scene.frame_set(33)
scene.render.engine = 'BLENDER_EEVEE_NEXT'
scene.cycles.sampling_pattern = 'TABULATED_SOBOL'
scene.cycles.use_light_tree = False
scene.view_settings.view_transform = 'Filmic'
bpy.context.view_layer.update()

# ---- added for rendering (the .blend has no active camera and no usable light): camera, sun
cam_auto = bpy.data.cameras.new('AutoCamera')
cam_auto.lens = 50.0
cam_auto.sensor_width = 36.0
cam_auto.clip_end = 1000.0
ob_auto_camera = bpy.data.objects.new('AutoCamera', cam_auto)
scene.collection.objects.link(ob_auto_camera)
ob_auto_camera.location = (17.3968, -21.3178, 21.7572)
ob_auto_camera.rotation_euler = (1.09748, -7.21219e-08, 0.694738)
scene.camera = ob_auto_camera
light_auto_sun = bpy.data.lights.new('AutoSun', 'SUN')
light_auto_sun.energy = 3.0
light_auto_sun.angle = 0.0523599
ob_auto_sun = bpy.data.objects.new('AutoSun', light_auto_sun)
scene.collection.objects.link(ob_auto_sun)
ob_auto_sun.rotation_euler = (0.872665, 0.174533, 0.523599)
bpy.context.view_layer.update()

